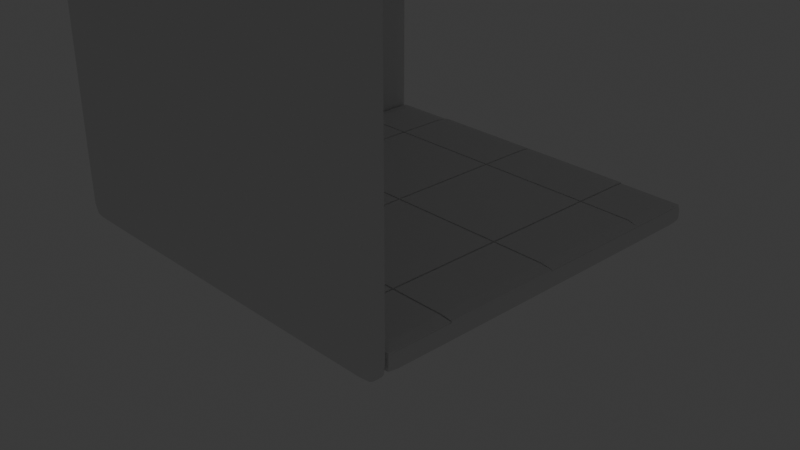 # Source: Isometric_Bedroom.blend  (saved by Blender 4.5.87; exported with 4.5.12 LTS)
import bpy
from mathutils import Matrix  # noqa: F401  (used for matrix-valued properties, if any)

bpy.ops.wm.read_factory_settings(use_empty=True)
scene = bpy.context.scene
scene.name = 'Scene'

# ---- collections
col_collection = bpy.data.collections.new('Collection'); scene.collection.children.link(col_collection)

# ---- world
world_world = bpy.data.worlds.new('World'); scene.world = world_world
world_world.use_nodes = True; world_world.node_tree.nodes.clear()
_N = world_world.node_tree.nodes; _L = world_world.node_tree.links
n0 = _N.new('ShaderNodeOutputWorld'); n0.name = 'World Output'; n0.location = (200, 100)
n1 = _N.new('ShaderNodeBackground'); n1.name = 'Background'; n1.location = (-200, 100)
n1.inputs[0].default_value = (0.05088, 0.05088, 0.05088, 1.0)
_L.new(n1.outputs[0], n0.inputs[0])
n0.is_active_output = True
world_world.color = (0.05088, 0.05088, 0.05088)
world_world.sun_shadow_jitter_overblur = 0.0

# ---- cameras
cam_camera = bpy.data.cameras.new('Camera')
cam_camera.clip_end = 100.0
cam_camera.ortho_scale = 7.314

# ---- lights
light_light = bpy.data.lights.new('Light', 'POINT')
light_light.energy = 1000.0
light_light.shadow_soft_size = 0.1

# ---- meshes
me_cube_001 = bpy.data.meshes.new('Cube.001')
me_cube_001.from_pydata([(-1.253, -0.4938, -2.0), (-0.4938, -1.253, -2.0), (-0.5862, -1.336, -1.283), (-1.336, -0.5862, -1.283), (-1.23, -1.23, -2.0), (-1.302, -1.302, -1.983), (-0.5678, -1.32, -1.983), (-1.32, -1.32, -1.283), (-1.32, -0.5678, -1.983), (-0.5862, -1.336, 1.283), (-0.4938, -1.253, 2.0), (-1.253, -0.4938, 2.0), (-1.336, -0.5862, 1.283), (-0.5678, -1.32, 1.983), (-1.302, -1.302, 1.983), (-1.23, -1.23, 2.0), (-1.32, -0.5678, 1.983), (-1.32, -1.32, 1.283), (-1.253, 2.133, -2.0), (-1.336, 2.114, -1.283), (-1.253, 2.864, -1.283), (-1.32, 2.118, -1.983), (-1.311, 2.839, -1.975), (-1.32, 2.847, -1.283), (-1.253, 2.847, -1.983), (-1.253, 2.133, 2.0), (-1.253, 2.864, 1.283), (-1.336, 2.114, 1.283), (-1.253, 2.847, 1.983), (-1.311, 2.839, 1.975), (-1.32, 2.847, 1.283), (-1.32, 2.118, 1.983), (2.864, -1.253, -1.283), (2.114, -1.336, -1.283), (2.133, -1.253, -2.0), (2.847, -1.32, -1.283), (2.839, -1.311, -1.975), (2.118, -1.32, -1.983), (2.847, -1.253, -1.983), (2.864, -1.253, 1.283), (2.133, -1.253, 2.0), (2.114, -1.336, 1.283), (2.847, -1.253, 1.983), (2.839, -1.311, 1.975), (2.118, -1.32, 1.983), (2.847, -1.32, 1.283), (-1.22, -0.466, -2.0), (-1.136, -0.4196, -1.283), (-0.4196, -1.136, -1.283), (-0.466, -1.22, -2.0), (-1.153, -0.4289, -1.983), (-1.135, -1.135, -1.983), (-1.12, -1.12, -1.283), (-0.4289, -1.153, -1.983), (-1.197, -1.197, -2.0), (-0.4196, -1.136, 1.283), (-1.136, -0.4196, 1.283), (-1.22, -0.466, 2.0), (-0.466, -1.22, 2.0), (-1.12, -1.12, 1.283), (-1.135, -1.135, 1.983), (-1.153, -0.4289, 1.983), (-1.197, -1.197, 2.0), (-0.4289, -1.153, 1.983), (-1.22, 2.139, -2.0), (-1.22, 2.864, -1.283), (-1.136, 2.147, -1.283), (-1.22, 2.847, -1.983), (-1.161, 2.839, -1.975), (-1.153, 2.847, -1.283), (-1.153, 2.145, -1.983), (-1.22, 2.139, 2.0), (-1.136, 2.147, 1.283), (-1.22, 2.864, 1.283), (-1.153, 2.145, 1.983), (-1.161, 2.839, 1.975), (-1.153, 2.847, 1.283), (-1.22, 2.847, 1.983), (2.864, -1.22, -1.283), (2.139, -1.22, -2.0), (2.147, -1.136, -1.283), (2.847, -1.22, -1.983), (2.839, -1.161, -1.975), (2.145, -1.153, -1.983), (2.847, -1.153, -1.283), (2.864, -1.22, 1.283), (2.147, -1.136, 1.283), (2.139, -1.22, 2.0), (2.847, -1.153, 1.283), (2.839, -1.161, 1.975), (2.145, -1.153, 1.983), (2.847, -1.22, 1.983), (-1.286, -0.5308, -1.998), (-1.25, -1.105, -2.0), (-1.266, -1.266, -1.998), (-1.317, -1.183, -1.983), (-1.105, -1.25, -2.0), (-0.5308, -1.286, -1.998), (-1.183, -1.317, -1.983), (-0.5839, -1.334, -1.871), (-1.203, -1.334, -1.283), (-1.317, -1.317, -1.871), (-1.334, -1.203, -1.283), (-1.334, -0.5839, -1.871), (-1.203, -1.334, 1.283), (-0.5839, -1.334, 1.871), (-1.183, -1.317, 1.983), (-1.317, -1.317, 1.871), (-0.5308, -1.286, 1.998), (-1.105, -1.25, 2.0), (-1.266, -1.266, 1.998), (-1.25, -1.105, 2.0), (-1.286, -0.5308, 1.998), (-1.317, -1.183, 1.983), (-1.334, -0.5839, 1.871), (-1.334, -1.203, 1.283), (-1.253, 2.733, -1.998), (-1.286, 2.126, -1.998), (-1.318, 2.73, -1.982), (-1.285, 2.846, -1.982), (-1.334, 2.114, -1.871), (-1.334, 2.73, -1.283), (-1.318, 2.846, -1.87), (-1.286, 2.862, -1.283), (-1.253, 2.862, -1.871), (-1.286, 2.126, 1.998), (-1.253, 2.733, 1.998), (-1.285, 2.846, 1.982), (-1.318, 2.73, 1.982), (-1.253, 2.862, 1.871), (-1.286, 2.862, 1.283), (-1.318, 2.846, 1.87), (-1.334, 2.73, 1.283), (-1.334, 2.114, 1.871), (2.862, -1.253, -1.871), (2.862, -1.286, -1.283), (2.846, -1.318, -1.87), (2.846, -1.285, -1.982), (2.73, -1.334, -1.283), (2.114, -1.334, -1.871), (2.73, -1.318, -1.982), (2.126, -1.286, -1.998), (2.733, -1.253, -1.998), (2.862, -1.286, 1.283), (2.862, -1.253, 1.871), (2.846, -1.285, 1.982), (2.846, -1.318, 1.87), (2.733, -1.253, 1.998), (2.126, -1.286, 1.998), (2.73, -1.318, 1.982), (2.114, -1.334, 1.871), (2.73, -1.334, 1.283), (-1.217, -1.072, -2.0), (-1.186, -0.4474, -1.998), (-1.151, -1.02, -1.983), (-1.166, -1.166, -1.998), (-1.138, -0.4207, -1.871), (-1.134, -1.007, -1.283), (-1.122, -1.122, -1.871), (-1.007, -1.134, -1.283), (-0.4207, -1.138, -1.871), (-1.02, -1.151, -1.983), (-0.4474, -1.186, -1.998), (-1.072, -1.217, -2.0), (-0.4207, -1.138, 1.871), (-1.007, -1.134, 1.283), (-1.122, -1.122, 1.871), (-1.02, -1.151, 1.983), (-1.134, -1.007, 1.283), (-1.138, -0.4207, 1.871), (-1.151, -1.02, 1.983), (-1.186, -0.4474, 1.998), (-1.217, -1.072, 2.0), (-1.166, -1.166, 1.998), (-1.072, -1.217, 2.0), (-0.4474, -1.186, 1.998), (-1.186, 2.142, -1.998), (-1.22, 2.734, -1.998), (-1.187, 2.846, -1.982), (-1.154, 2.733, -1.982), (-1.22, 2.862, -1.871), (-1.186, 2.862, -1.283), (-1.154, 2.846, -1.87), (-1.138, 2.735, -1.283), (-1.138, 2.147, -1.871), (-1.22, 2.734, 1.998), (-1.186, 2.142, 1.998), (-1.154, 2.733, 1.982), (-1.187, 2.846, 1.982), (-1.138, 2.147, 1.871), (-1.138, 2.735, 1.283), (-1.154, 2.846, 1.87), (-1.186, 2.862, 1.283), (-1.22, 2.862, 1.871), (2.862, -1.186, -1.283), (2.862, -1.22, -1.871), (2.846, -1.187, -1.982), (2.846, -1.154, -1.87), (2.734, -1.22, -1.998), (2.142, -1.186, -1.998), (2.733, -1.154, -1.982), (2.147, -1.138, -1.871), (2.735, -1.138, -1.283), (2.862, -1.22, 1.871), (2.862, -1.186, 1.283), (2.846, -1.154, 1.87), (2.846, -1.187, 1.982), (2.735, -1.138, 1.283), (2.147, -1.138, 1.871), (2.733, -1.154, 1.982), (2.142, -1.186, 1.998), (2.734, -1.22, 1.998), (-1.253, 0.822, -2.0), (-1.32, 0.7754, -1.983), (-1.336, 0.7638, -1.283), (-0.5862, -1.336, 2.384e-07), (-1.32, -1.32, 2.384e-07), (-1.336, -0.5862, 2.384e-07), (-1.253, 0.822, 2.0), (-1.32, 0.7754, 1.983), (-1.336, 0.7638, 1.283), (-1.253, 2.864, 2.384e-07), (-1.32, 2.847, 2.384e-07), (-1.336, 2.114, 4.768e-07), (2.114, -1.336, 2.384e-07), (2.847, -1.32, 2.384e-07), (2.864, -1.253, 2.384e-07), (0.822, -1.253, -2.0), (0.7754, -1.32, -1.983), (0.7638, -1.336, -1.283), (0.822, -1.253, 2.0), (0.7754, -1.32, 1.983), (0.7638, -1.336, 1.283), (-1.136, 0.8638, -1.283), (-1.153, 0.8587, -1.983), (-1.22, 0.8386, -2.0), (-1.136, -0.4196, 2.384e-07), (-1.12, -1.12, 2.384e-07), (-0.4196, -1.136, 2.384e-07), (-1.136, 0.8638, 1.283), (-1.153, 0.8587, 1.983), (-1.22, 0.8386, 2.0), (-1.136, 2.147, 4.768e-07), (-1.153, 2.847, 2.384e-07), (-1.22, 2.864, 2.384e-07), (2.864, -1.22, 2.384e-07), (2.847, -1.153, 2.384e-07), (2.147, -1.136, 4.768e-07), (0.8638, -1.136, -1.283), (0.8587, -1.153, -1.983), (0.8386, -1.22, -2.0), (0.8638, -1.136, 1.283), (0.8587, -1.153, 1.983), (0.8386, -1.22, 2.0), (-1.236, -0.4764, -2.0), (-1.213, -1.213, -2.0), (-0.4764, -1.236, -2.0), (-0.4764, -1.236, 2.0), (-1.213, -1.213, 2.0), (-1.236, -0.4764, 2.0), (-1.236, 2.864, -1.283), (-1.236, 2.847, -1.983), (-1.236, 2.137, -2.0), (-1.236, 2.137, 2.0), (-1.236, 2.847, 1.983), (-1.236, 2.864, 1.283), (2.137, -1.236, -2.0), (2.847, -1.236, -1.983), (2.864, -1.236, -1.283), (2.864, -1.236, 1.283), (2.847, -1.236, 1.983), (2.137, -1.236, 2.0), (-1.284, -1.144, -1.998), (-1.144, -1.284, -1.998), (-1.2, -1.332, -1.871), (-1.332, -1.2, -1.871), (-1.2, -1.332, 1.871), (-1.144, -1.284, 1.998), (-1.284, -1.144, 1.998), (-1.332, -1.2, 1.871), (-1.286, 2.732, -1.996), (-1.332, 2.73, -1.871), (-1.286, 2.86, -1.871), (-1.286, 2.732, 1.996), (-1.286, 2.86, 1.871), (-1.332, 2.73, 1.871), (2.86, -1.286, -1.871), (2.73, -1.332, -1.871), (2.732, -1.286, -1.996), (2.86, -1.286, 1.871), (2.732, -1.286, 1.996), (2.73, -1.332, 1.871), (-1.184, -1.046, -1.998), (-1.136, -1.009, -1.871), (-1.009, -1.136, -1.871), (-1.046, -1.184, -1.998), (-1.009, -1.136, 1.871), (-1.136, -1.009, 1.871), (-1.184, -1.046, 1.998), (-1.046, -1.184, 1.998), (-1.187, 2.734, -1.996), (-1.187, 2.86, -1.871), (-1.14, 2.734, -1.871), (-1.187, 2.734, 1.996), (-1.14, 2.734, 1.871), (-1.187, 2.86, 1.871), (2.86, -1.187, -1.871), (2.734, -1.187, -1.996), (2.734, -1.14, -1.871), (2.86, -1.187, 1.871), (2.734, -1.14, 1.871), (2.734, -1.187, 1.996), (-1.286, 0.7987, -1.998), (-1.334, 0.7652, -1.871), (-1.203, -1.334, 2.384e-07), (-1.334, -1.203, 0.0), (-1.286, 0.7987, 1.998), (-1.334, 0.7652, 1.871), (-1.286, 2.862, 2.384e-07), (-1.334, 2.73, 2.384e-07), (2.73, -1.334, 4.768e-07), (2.862, -1.286, 2.384e-07), (0.7987, -1.286, -1.998), (0.7652, -1.334, -1.871), (0.7987, -1.286, 1.998), (0.7652, -1.334, 1.871), (-1.138, 0.8631, -1.871), (-1.186, 0.8487, -1.998), (-1.134, -1.007, 2.384e-07), (-1.007, -1.134, 2.384e-07), (-1.138, 0.8631, 1.871), (-1.186, 0.8487, 1.998), (-1.138, 2.735, 2.384e-07), (-1.186, 2.862, 2.384e-07), (2.862, -1.186, 2.384e-07), (2.735, -1.138, 2.384e-07), (0.8631, -1.138, -1.871), (0.8487, -1.186, -1.998), (0.8631, -1.138, 1.871), (0.8487, -1.186, 1.998), (-1.233, -1.086, -2.0), (-1.086, -1.233, -2.0), (-1.086, -1.233, 2.0), (-1.233, -1.086, 2.0), (-1.236, 2.862, -1.871), (-1.236, 2.733, -1.998), (-1.236, 2.733, 1.998), (-1.236, 2.862, 1.871), (2.733, -1.236, -1.998), (2.862, -1.236, -1.871), (2.862, -1.236, 1.871), (2.733, -1.236, 1.998), (-1.236, 0.8328, -2.0), (-1.336, 0.7638, 2.384e-07), (0.7638, -1.336, 2.384e-07), (0.8328, -1.236, -2.0), (0.8328, -1.236, 2.0), (-1.236, 0.8328, 2.0), (-1.236, 2.864, 2.384e-07), (2.864, -1.236, 2.384e-07), (-1.136, 0.8638, 2.384e-07), (0.8638, -1.136, 2.384e-07)], [], [(0, 93, 272, 92), (93, 4, 94, 272), (272, 94, 5, 95), (92, 272, 95, 8), (1, 97, 273, 96), (97, 6, 98, 273), (273, 98, 5, 94), (96, 273, 94, 4), (2, 100, 274, 99), (100, 7, 101, 274), (274, 101, 5, 98), (99, 274, 98, 6), (3, 103, 275, 102), (103, 8, 95, 275), (275, 95, 5, 101), (102, 275, 101, 7), (9, 105, 276, 104), (105, 13, 106, 276), (276, 106, 14, 107), (104, 276, 107, 17), (10, 109, 277, 108), (109, 15, 110, 277), (277, 110, 14, 106), (108, 277, 106, 13), (11, 112, 278, 111), (112, 16, 113, 278), (278, 113, 14, 110), (111, 278, 110, 15), (12, 115, 279, 114), (115, 17, 107, 279), (279, 107, 14, 113), (114, 279, 113, 16), (18, 117, 280, 116), (117, 21, 118, 280), (280, 118, 22, 119), (116, 280, 119, 24), (19, 121, 281, 120), (121, 23, 122, 281), (281, 122, 22, 118), (120, 281, 118, 21), (20, 124, 282, 123), (124, 24, 119, 282), (282, 119, 22, 122), (123, 282, 122, 23), (25, 126, 283, 125), (126, 28, 127, 283), (283, 127, 29, 128), (125, 283, 128, 31), (26, 130, 284, 129), (130, 30, 131, 284), (284, 131, 29, 127), (129, 284, 127, 28), (27, 133, 285, 132), (133, 31, 128, 285), (285, 128, 29, 131), (132, 285, 131, 30), (32, 135, 286, 134), (135, 35, 136, 286), (286, 136, 36, 137), (134, 286, 137, 38), (33, 139, 287, 138), (139, 37, 140, 287), (287, 140, 36, 136), (138, 287, 136, 35), (34, 142, 288, 141), (142, 38, 137, 288), (288, 137, 36, 140), (141, 288, 140, 37), (39, 144, 289, 143), (144, 42, 145, 289), (289, 145, 43, 146), (143, 289, 146, 45), (40, 148, 290, 147), (148, 44, 149, 290), (290, 149, 43, 145), (147, 290, 145, 42), (41, 151, 291, 150), (151, 45, 146, 291), (291, 146, 43, 149), (150, 291, 149, 44), (46, 153, 292, 152), (153, 50, 154, 292), (292, 154, 51, 155), (152, 292, 155, 54), (47, 157, 293, 156), (157, 52, 158, 293), (293, 158, 51, 154), (156, 293, 154, 50), (48, 160, 294, 159), (160, 53, 161, 294), (294, 161, 51, 158), (159, 294, 158, 52), (49, 163, 295, 162), (163, 54, 155, 295), (295, 155, 51, 161), (162, 295, 161, 53), (55, 165, 296, 164), (165, 59, 166, 296), (296, 166, 60, 167), (164, 296, 167, 63), (56, 169, 297, 168), (169, 61, 170, 297), (297, 170, 60, 166), (168, 297, 166, 59), (57, 172, 298, 171), (172, 62, 173, 298), (298, 173, 60, 170), (171, 298, 170, 61), (58, 175, 299, 174), (175, 63, 167, 299), (299, 167, 60, 173), (174, 299, 173, 62), (64, 177, 300, 176), (177, 67, 178, 300), (300, 178, 68, 179), (176, 300, 179, 70), (65, 181, 301, 180), (181, 69, 182, 301), (301, 182, 68, 178), (180, 301, 178, 67), (66, 184, 302, 183), (184, 70, 179, 302), (302, 179, 68, 182), (183, 302, 182, 69), (71, 186, 303, 185), (186, 74, 187, 303), (303, 187, 75, 188), (185, 303, 188, 77), (72, 190, 304, 189), (190, 76, 191, 304), (304, 191, 75, 187), (189, 304, 187, 74), (73, 193, 305, 192), (193, 77, 188, 305), (305, 188, 75, 191), (192, 305, 191, 76), (78, 195, 306, 194), (195, 81, 196, 306), (306, 196, 82, 197), (194, 306, 197, 84), (79, 199, 307, 198), (199, 83, 200, 307), (307, 200, 82, 196), (198, 307, 196, 81), (80, 202, 308, 201), (202, 84, 197, 308), (308, 197, 82, 200), (201, 308, 200, 83), (85, 204, 309, 203), (204, 88, 205, 309), (309, 205, 89, 206), (203, 309, 206, 91), (86, 208, 310, 207), (208, 90, 209, 310), (310, 209, 89, 205), (207, 310, 205, 88), (87, 211, 311, 210), (211, 91, 206, 311), (311, 206, 89, 209), (210, 311, 209, 90), (18, 212, 312, 117), (212, 0, 92, 312), (312, 92, 8, 213), (117, 312, 213, 21), (21, 213, 313, 120), (213, 8, 103, 313), (313, 103, 3, 214), (120, 313, 214, 19), (2, 215, 314, 100), (215, 9, 104, 314), (314, 104, 17, 216), (100, 314, 216, 7), (7, 216, 315, 102), (216, 17, 115, 315), (315, 115, 12, 217), (102, 315, 217, 3), (11, 218, 316, 112), (218, 25, 125, 316), (316, 125, 31, 219), (112, 316, 219, 16), (16, 219, 317, 114), (219, 31, 133, 317), (317, 133, 27, 220), (114, 317, 220, 12), (26, 221, 318, 130), (221, 20, 123, 318), (318, 123, 23, 222), (130, 318, 222, 30), (30, 222, 319, 132), (222, 23, 121, 319), (319, 121, 19, 223), (132, 319, 223, 27), (41, 224, 320, 151), (224, 33, 138, 320), (320, 138, 35, 225), (151, 320, 225, 45), (45, 225, 321, 143), (225, 35, 135, 321), (321, 135, 32, 226), (143, 321, 226, 39), (1, 227, 322, 97), (227, 34, 141, 322), (322, 141, 37, 228), (97, 322, 228, 6), (6, 228, 323, 99), (228, 37, 139, 323), (323, 139, 33, 229), (99, 323, 229, 2), (40, 230, 324, 148), (230, 10, 108, 324), (324, 108, 13, 231), (148, 324, 231, 44), (44, 231, 325, 150), (231, 13, 105, 325), (325, 105, 9, 232), (150, 325, 232, 41), (66, 233, 326, 184), (233, 47, 156, 326), (326, 156, 50, 234), (184, 326, 234, 70), (70, 234, 327, 176), (234, 50, 153, 327), (327, 153, 46, 235), (176, 327, 235, 64), (47, 236, 328, 157), (236, 56, 168, 328), (328, 168, 59, 237), (157, 328, 237, 52), (52, 237, 329, 159), (237, 59, 165, 329), (329, 165, 55, 238), (159, 329, 238, 48), (56, 239, 330, 169), (239, 72, 189, 330), (330, 189, 74, 240), (169, 330, 240, 61), (61, 240, 331, 171), (240, 74, 186, 331), (331, 186, 71, 241), (171, 331, 241, 57), (72, 242, 332, 190), (242, 66, 183, 332), (332, 183, 69, 243), (190, 332, 243, 76), (76, 243, 333, 192), (243, 69, 181, 333), (333, 181, 65, 244), (192, 333, 244, 73), (85, 245, 334, 204), (245, 78, 194, 334), (334, 194, 84, 246), (204, 334, 246, 88), (88, 246, 335, 207), (246, 84, 202, 335), (335, 202, 80, 247), (207, 335, 247, 86), (48, 248, 336, 160), (248, 80, 201, 336), (336, 201, 83, 249), (160, 336, 249, 53), (53, 249, 337, 162), (249, 83, 199, 337), (337, 199, 79, 250), (162, 337, 250, 49), (86, 251, 338, 208), (251, 55, 164, 338), (338, 164, 63, 252), (208, 338, 252, 90), (90, 252, 339, 210), (252, 63, 175, 339), (339, 175, 58, 253), (210, 339, 253, 87), (0, 254, 340, 93), (254, 46, 152, 340), (340, 152, 54, 255), (93, 340, 255, 4), (4, 255, 341, 96), (255, 54, 163, 341), (341, 163, 49, 256), (96, 341, 256, 1), (10, 257, 342, 109), (257, 58, 174, 342), (342, 174, 62, 258), (109, 342, 258, 15), (15, 258, 343, 111), (258, 62, 172, 343), (343, 172, 57, 259), (111, 343, 259, 11), (20, 260, 344, 124), (260, 65, 180, 344), (344, 180, 67, 261), (124, 344, 261, 24), (24, 261, 345, 116), (261, 67, 177, 345), (345, 177, 64, 262), (116, 345, 262, 18), (25, 263, 346, 126), (263, 71, 185, 346), (346, 185, 77, 264), (126, 346, 264, 28), (28, 264, 347, 129), (264, 77, 193, 347), (347, 193, 73, 265), (129, 347, 265, 26), (34, 266, 348, 142), (266, 79, 198, 348), (348, 198, 81, 267), (142, 348, 267, 38), (38, 267, 349, 134), (267, 81, 195, 349), (349, 195, 78, 268), (134, 349, 268, 32), (39, 269, 350, 144), (269, 85, 203, 350), (350, 203, 91, 270), (144, 350, 270, 42), (42, 270, 351, 147), (270, 91, 211, 351), (351, 211, 87, 271), (147, 351, 271, 40), (0, 212, 352, 254), (212, 18, 262, 352), (352, 262, 64, 235), (254, 352, 235, 46), (3, 217, 353, 214), (217, 12, 220, 353), (353, 220, 27, 223), (214, 353, 223, 19), (33, 224, 354, 229), (224, 41, 232, 354), (354, 232, 9, 215), (229, 354, 215, 2), (34, 227, 355, 266), (227, 1, 256, 355), (355, 256, 49, 250), (266, 355, 250, 79), (10, 230, 356, 257), (230, 40, 271, 356), (356, 271, 87, 253), (257, 356, 253, 58), (25, 218, 357, 263), (218, 11, 259, 357), (357, 259, 57, 241), (263, 357, 241, 71), (20, 221, 358, 260), (221, 26, 265, 358), (358, 265, 73, 244), (260, 358, 244, 65), (39, 226, 359, 269), (226, 32, 268, 359), (359, 268, 78, 245), (269, 359, 245, 85), (47, 233, 360, 236), (233, 66, 242, 360), (360, 242, 72, 239), (236, 360, 239, 56), (80, 248, 361, 247), (248, 48, 238, 361), (361, 238, 55, 251), (247, 361, 251, 86)])
_uv = me_cube_001.uv_layers.new(name='UVMap')
_uv.uv.foreach_set('vector', [0.375, 0.04605, 0.375, 0.008788, 0.375, 0.007568, 0.375, 0.04223, 0.375, 0.008788, 0.375, 0.0, 0.375, 0.0, 0.375, 0.007568, 0.375, 0.007568, 0.375, 0.0, 0.375, 0.0, 0.375, 0.002976, 0.375, 0.04223, 0.375, 0.007568, 0.375, 0.002976, 0.375, 0.005952, 0.375, 0.9915, 0.375, 0.9928, 0.375, 0.9964, 0.375, 0.9951, 0.375, 0.9928, 0.375, 0.994, 0.375, 0.997, 0.375, 0.9964, 0.375, 0.9964, 0.375, 0.997, 0.375, 1.0, 0.375, 1.0, 0.375, 0.9951, 0.375, 0.9964, 0.375, 1.0, 0.375, 1.0, 0.4198, 0.9554, 0.4166, 0.9922, 0.3821, 0.993, 0.383, 0.9586, 0.4166, 0.9922, 0.3813, 1.0, 0.3781, 1.0, 0.3821, 0.993, 0.3821, 0.993, 0.3781, 1.0, 0.375, 1.0, 0.375, 0.997, 0.383, 0.9586, 0.3821, 0.993, 0.375, 0.997, 0.375, 0.994, 0.4198, 0.04464, 0.3829, 0.04142, 0.3821, 0.007006, 0.4166, 0.007812, 0.3829, 0.04142, 0.375, 0.005952, 0.375, 0.002976, 0.3821, 0.007006, 0.3821, 0.007006, 0.375, 0.002976, 0.375, 0.0, 0.3781, 0.0, 0.4166, 0.007812, 0.3821, 0.007006, 0.3781, 0.0, 0.3813, 0.0, 0.5802, 0.9554, 0.6171, 0.9586, 0.6179, 0.993, 0.5834, 0.9922, 0.6171, 0.9586, 0.625, 0.994, 0.625, 0.997, 0.6179, 0.993, 0.6179, 0.993, 0.625, 0.997, 0.625, 1.0, 0.6219, 1.0, 0.5834, 0.9922, 0.6179, 0.993, 0.6219, 1.0, 0.6188, 1.0, 0.625, 0.9915, 0.625, 0.9957, 0.625, 0.9932, 0.625, 0.9609, 0.625, 0.9957, 0.625, 1.0, 0.625, 1.0, 0.625, 0.9932, 0.625, 0.9932, 0.625, 1.0, 0.625, 1.0, 0.625, 0.997, 0.625, 0.9609, 0.625, 0.9932, 0.625, 0.997, 0.625, 0.994, 0.625, 0.008514, 0.6249, 0.04237, 0.6249, 0.007635, 0.625, 0.004257, 0.6249, 0.04237, 0.624, 0.04492, 0.624, 0.008008, 0.6249, 0.007635, 0.6249, 0.007635, 0.624, 0.008008, 0.625, 0.0, 0.625, 0.0, 0.625, 0.004257, 0.6249, 0.007635, 0.625, 0.0, 0.625, 0.0, 0.5802, 0.04464, 0.5834, 0.007812, 0.6178, 0.007837, 0.6169, 0.04468, 0.5834, 0.007812, 0.6187, 0.0, 0.6219, 0.0, 0.6178, 0.007837, 0.6178, 0.007837, 0.6219, 0.0, 0.625, 0.0, 0.624, 0.008008, 0.6169, 0.04468, 0.6178, 0.007837, 0.624, 0.008008, 0.624, 0.04492, 0.375, 0.2439, 0.375, 0.2119, 0.3751, 0.2437, 0.375, 0.2469, 0.375, 0.2119, 0.375, 0.244, 0.375, 0.247, 0.3751, 0.2437, 0.3751, 0.2437, 0.375, 0.247, 0.375, 0.25, 0.3759, 0.2492, 0.375, 0.2469, 0.3751, 0.2437, 0.3759, 0.2492, 0.375, 0.25, 0.4198, 0.2054, 0.4166, 0.2422, 0.3821, 0.243, 0.3829, 0.2086, 0.4166, 0.2422, 0.3813, 0.25, 0.3781, 0.25, 0.3821, 0.243, 0.3821, 0.243, 0.3781, 0.25, 0.375, 0.25, 0.375, 0.247, 0.3829, 0.2086, 0.3821, 0.243, 0.375, 0.247, 0.375, 0.244, 0.3812, 0.25, 0.3781, 0.25, 0.3814, 0.2499, 0.4134, 0.25, 0.3781, 0.25, 0.375, 0.25, 0.3759, 0.2492, 0.3814, 0.2499, 0.3814, 0.2499, 0.3759, 0.2492, 0.375, 0.25, 0.3781, 0.25, 0.4134, 0.25, 0.3814, 0.2499, 0.3781, 0.25, 0.3813, 0.25, 0.625, 0.2439, 0.625, 0.2469, 0.6248, 0.2429, 0.6249, 0.2087, 0.625, 0.2469, 0.625, 0.25, 0.624, 0.249, 0.6248, 0.2429, 0.6248, 0.2429, 0.624, 0.249, 0.6234, 0.2485, 0.6239, 0.242, 0.6249, 0.2087, 0.6248, 0.2429, 0.6239, 0.242, 0.624, 0.2054, 0.6188, 0.25, 0.6188, 0.25, 0.6217, 0.2498, 0.6211, 0.25, 0.6188, 0.25, 0.6187, 0.25, 0.6209, 0.249, 0.6217, 0.2498, 0.6217, 0.2498, 0.6209, 0.249, 0.6234, 0.2485, 0.624, 0.249, 0.6211, 0.25, 0.6217, 0.2498, 0.624, 0.249, 0.625, 0.25, 0.5802, 0.2054, 0.6169, 0.2054, 0.6177, 0.2421, 0.5834, 0.2422, 0.6169, 0.2054, 0.624, 0.2054, 0.6239, 0.242, 0.6177, 0.2421, 0.6177, 0.2421, 0.6239, 0.242, 0.6234, 0.2485, 0.6209, 0.249, 0.5834, 0.2422, 0.6177, 0.2421, 0.6209, 0.249, 0.6187, 0.25, 0.3812, 0.75, 0.4166, 0.7501, 0.3823, 0.7502, 0.3781, 0.75, 0.4166, 0.7501, 0.4198, 0.751, 0.3831, 0.7511, 0.3823, 0.7502, 0.3823, 0.7502, 0.3831, 0.7511, 0.3766, 0.7515, 0.376, 0.751, 0.3781, 0.75, 0.3823, 0.7502, 0.376, 0.751, 0.375, 0.75, 0.4198, 0.7946, 0.3831, 0.7946, 0.3831, 0.758, 0.4198, 0.7579, 0.3831, 0.7946, 0.376, 0.7946, 0.3761, 0.758, 0.3831, 0.758, 0.3831, 0.758, 0.3761, 0.758, 0.3766, 0.7515, 0.3831, 0.7511, 0.4198, 0.7579, 0.3831, 0.758, 0.3831, 0.7511, 0.4198, 0.751, 0.375, 0.7561, 0.375, 0.7531, 0.3752, 0.7571, 0.3751, 0.7913, 0.375, 0.7531, 0.375, 0.75, 0.376, 0.751, 0.3752, 0.7571, 0.3752, 0.7571, 0.376, 0.751, 0.3766, 0.7515, 0.3761, 0.758, 0.3751, 0.7913, 0.3752, 0.7571, 0.3761, 0.758, 0.376, 0.7946, 0.5802, 0.75, 0.6171, 0.75, 0.6171, 0.7501, 0.5802, 0.7501, 0.6171, 0.75, 0.625, 0.75, 0.625, 0.75, 0.6171, 0.7501, 0.6171, 0.7501, 0.625, 0.75, 0.625, 0.75, 0.6171, 0.7509, 0.5802, 0.7501, 0.6171, 0.7501, 0.6171, 0.7509, 0.5802, 0.751, 0.625, 0.7944, 0.625, 0.7913, 0.625, 0.757, 0.625, 0.7578, 0.625, 0.7913, 0.625, 0.756, 0.625, 0.753, 0.625, 0.757, 0.625, 0.757, 0.625, 0.753, 0.625, 0.75, 0.625, 0.75, 0.625, 0.7578, 0.625, 0.757, 0.625, 0.75, 0.625, 0.75, 0.5802, 0.7946, 0.5802, 0.7579, 0.6171, 0.7571, 0.6171, 0.7914, 0.5802, 0.7579, 0.5802, 0.751, 0.6171, 0.7509, 0.6171, 0.7571, 0.6171, 0.7571, 0.6171, 0.7509, 0.625, 0.75, 0.625, 0.753, 0.6171, 0.7914, 0.6171, 0.7571, 0.625, 0.753, 0.625, 0.756, 0.375, 0.008514, 0.375, 0.007382, 0.375, 0.003691, 0.375, 0.004257, 0.375, 0.007382, 0.375, 0.00625, 0.375, 0.003125, 0.375, 0.003691, 0.375, 0.003691, 0.375, 0.003125, 0.375, 0.0, 0.375, 0.0, 0.375, 0.004257, 0.375, 0.003691, 0.375, 0.0, 0.375, 0.0, 0.4198, 0.04479, 0.4166, 0.007943, 0.3821, 0.00714, 0.383, 0.04158, 0.4166, 0.007943, 0.3813, 0.0, 0.3781, 0.0, 0.3821, 0.00714, 0.3821, 0.00714, 0.3781, 0.0, 0.375, 0.0, 0.375, 0.003125, 0.383, 0.04158, 0.3821, 0.00714, 0.375, 0.003125, 0.375, 0.00625, 0.4198, 0.9552, 0.3829, 0.9584, 0.3821, 0.9929, 0.4166, 0.9921, 0.3829, 0.9584, 0.375, 0.9937, 0.375, 0.9969, 0.3821, 0.9929, 0.3821, 0.9929, 0.375, 0.9969, 0.375, 1.0, 0.3781, 1.0, 0.4166, 0.9921, 0.3821, 0.9929, 0.3781, 1.0, 0.3813, 1.0, 0.375, 0.9915, 0.375, 0.9957, 0.375, 0.9931, 0.375, 0.9608, 0.375, 0.9957, 0.375, 1.0, 0.375, 1.0, 0.375, 0.9931, 0.375, 0.9931, 0.375, 1.0, 0.375, 1.0, 0.375, 0.9969, 0.375, 0.9608, 0.375, 0.9931, 0.375, 0.9969, 0.375, 0.9937, 0.5802, 0.9552, 0.5834, 0.9921, 0.6179, 0.9929, 0.6171, 0.9584, 0.5834, 0.9921, 0.6187, 1.0, 0.6219, 1.0, 0.6179, 0.9929, 0.6179, 0.9929, 0.6219, 1.0, 0.625, 1.0, 0.625, 0.9969, 0.6171, 0.9584, 0.6179, 0.9929, 0.625, 0.9969, 0.625, 0.9938, 0.5802, 0.04479, 0.6169, 0.04482, 0.6178, 0.007964, 0.5834, 0.007943, 0.6169, 0.04482, 0.624, 0.04505, 0.624, 0.008116, 0.6178, 0.007964, 0.6178, 0.007964, 0.624, 0.008116, 0.625, 0.0, 0.6219, 0.0, 0.5834, 0.007943, 0.6178, 0.007964, 0.6219, 0.0, 0.6188, 0.0, 0.625, 0.04607, 0.625, 0.00881, 0.6249, 0.008463, 0.6249, 0.04556, 0.625, 0.00881, 0.625, 0.0, 0.625, 0.0, 0.6249, 0.008463, 0.6249, 0.008463, 0.625, 0.0, 0.625, 0.0, 0.624, 0.008116, 0.6249, 0.04556, 0.6249, 0.008463, 0.624, 0.008116, 0.624, 0.04505, 0.625, 0.9915, 0.625, 0.9608, 0.625, 0.9931, 0.625, 0.9951, 0.625, 0.9608, 0.625, 0.9938, 0.625, 0.9969, 0.625, 0.9931, 0.625, 0.9931, 0.625, 0.9969, 0.625, 1.0, 0.625, 1.0, 0.625, 0.9951, 0.625, 0.9931, 0.625, 1.0, 0.625, 1.0, 0.375, 0.2439, 0.375, 0.2469, 0.375, 0.2469, 0.375, 0.2438, 0.375, 0.2469, 0.375, 0.25, 0.375, 0.25, 0.375, 0.2469, 0.375, 0.2469, 0.375, 0.25, 0.375, 0.25, 0.375, 0.2469, 0.375, 0.2438, 0.375, 0.2469, 0.375, 0.2469, 0.375, 0.2438, 0.3812, 0.25, 0.4166, 0.2499, 0.3821, 0.2499, 0.3781, 0.25, 0.4166, 0.2499, 0.4198, 0.249, 0.3829, 0.249, 0.3821, 0.2499, 0.3821, 0.2499, 0.3829, 0.249, 0.375, 0.25, 0.375, 0.25, 0.3781, 0.25, 0.3821, 0.2499, 0.375, 0.25, 0.375, 0.25, 0.4198, 0.2052, 0.383, 0.2084, 0.3829, 0.2428, 0.4198, 0.2419, 0.383, 0.2084, 0.375, 0.2438, 0.375, 0.2469, 0.3829, 0.2428, 0.3829, 0.2428, 0.375, 0.2469, 0.375, 0.25, 0.3829, 0.249, 0.4198, 0.2419, 0.3829, 0.2428, 0.3829, 0.249, 0.4198, 0.249, 0.625, 0.2439, 0.625, 0.2438, 0.6249, 0.2468, 0.625, 0.2469, 0.625, 0.2438, 0.625, 0.2438, 0.625, 0.2469, 0.6249, 0.2468, 0.6249, 0.2468, 0.625, 0.2469, 0.625, 0.25, 0.6241, 0.2491, 0.625, 0.2469, 0.6249, 0.2468, 0.6241, 0.2491, 0.625, 0.25, 0.5802, 0.2052, 0.5834, 0.242, 0.6179, 0.2429, 0.617, 0.2084, 0.5834, 0.242, 0.6187, 0.25, 0.6219, 0.25, 0.6179, 0.2429, 0.6179, 0.2429, 0.6219, 0.25, 0.625, 0.25, 0.625, 0.2469, 0.617, 0.2084, 0.6179, 0.2429, 0.625, 0.2469, 0.625, 0.2438, 0.6187, 0.25, 0.6211, 0.25, 0.6218, 0.2499, 0.6187, 0.25, 0.6211, 0.25, 0.625, 0.25, 0.6241, 0.2491, 0.6218, 0.2499, 0.6218, 0.2499, 0.6241, 0.2491, 0.625, 0.25, 0.6219, 0.25, 0.6187, 0.25, 0.6218, 0.2499, 0.6219, 0.25, 0.6187, 0.25, 0.3813, 0.75, 0.3781, 0.75, 0.3814, 0.7501, 0.4134, 0.75, 0.3781, 0.75, 0.375, 0.75, 0.3759, 0.7509, 0.3814, 0.7501, 0.3814, 0.7501, 0.3759, 0.7509, 0.375, 0.75, 0.3781, 0.75, 0.4134, 0.75, 0.3814, 0.7501, 0.3781, 0.75, 0.3812, 0.75, 0.375, 0.7561, 0.375, 0.7882, 0.3751, 0.7564, 0.375, 0.7531, 0.375, 0.7882, 0.375, 0.7562, 0.375, 0.7531, 0.3751, 0.7564, 0.3751, 0.7564, 0.375, 0.7531, 0.375, 0.75, 0.3759, 0.7509, 0.375, 0.7531, 0.3751, 0.7564, 0.3759, 0.7509, 0.375, 0.75, 0.4198, 0.7948, 0.4166, 0.7579, 0.3821, 0.7571, 0.3829, 0.7916, 0.4166, 0.7579, 0.3812, 0.75, 0.3781, 0.75, 0.3821, 0.7571, 0.3821, 0.7571, 0.3781, 0.75, 0.375, 0.75, 0.375, 0.7531, 0.3829, 0.7916, 0.3821, 0.7571, 0.375, 0.7531, 0.375, 0.7562, 0.5802, 0.75, 0.5834, 0.75, 0.6178, 0.7501, 0.617, 0.75, 0.5834, 0.75, 0.6187, 0.75, 0.6219, 0.75, 0.6178, 0.7501, 0.6178, 0.7501, 0.6219, 0.75, 0.625, 0.75, 0.6241, 0.7509, 0.617, 0.75, 0.6178, 0.7501, 0.6241, 0.7509, 0.625, 0.75, 0.5802, 0.7948, 0.6171, 0.7916, 0.6179, 0.7571, 0.5834, 0.7579, 0.6171, 0.7916, 0.625, 0.7563, 0.625, 0.7531, 0.6179, 0.7571, 0.6179, 0.7571, 0.625, 0.7531, 0.625, 0.75, 0.6219, 0.75, 0.5834, 0.7579, 0.6179, 0.7571, 0.6219, 0.75, 0.6187, 0.75, 0.625, 0.7561, 0.625, 0.7531, 0.6249, 0.7564, 0.625, 0.7882, 0.625, 0.7531, 0.625, 0.75, 0.6241, 0.7509, 0.6249, 0.7564, 0.6249, 0.7564, 0.6241, 0.7509, 0.625, 0.75, 0.625, 0.7531, 0.625, 0.7882, 0.6249, 0.7564, 0.625, 0.7531, 0.625, 0.7563, 0.375, 0.2439, 0.375, 0.1299, 0.375, 0.1264, 0.375, 0.2119, 0.375, 0.1299, 0.375, 0.04605, 0.375, 0.04223, 0.375, 0.1264, 0.375, 0.1264, 0.375, 0.04223, 0.375, 0.005952, 0.375, 0.125, 0.375, 0.2119, 0.375, 0.1264, 0.375, 0.125, 0.375, 0.244, 0.375, 0.244, 0.375, 0.125, 0.3829, 0.125, 0.3829, 0.2086, 0.375, 0.125, 0.375, 0.005952, 0.3829, 0.04142, 0.3829, 0.125, 0.3829, 0.125, 0.3829, 0.04142, 0.4198, 0.04464, 0.4198, 0.125, 0.3829, 0.2086, 0.3829, 0.125, 0.4198, 0.125, 0.4198, 0.2054, 0.4198, 0.9554, 0.5, 0.9554, 0.5, 0.9922, 0.4166, 0.9922, 0.5, 0.9554, 0.5802, 0.9554, 0.5834, 0.9922, 0.5, 0.9922, 0.5, 0.9922, 0.5834, 0.9922, 0.6188, 1.0, 0.5, 1.0, 0.4166, 0.9922, 0.5, 0.9922, 0.5, 1.0, 0.3813, 1.0, 0.3813, 0.0, 0.5, 0.0, 0.5, 0.007812, 0.4166, 0.007812, 0.5, 0.0, 0.6187, 0.0, 0.5834, 0.007812, 0.5, 0.007812, 0.5, 0.007812, 0.5834, 0.007812, 0.5802, 0.04464, 0.5, 0.04464, 0.4166, 0.007812, 0.5, 0.007812, 0.5, 0.04464, 0.4198, 0.04464, 0.625, 0.008514, 0.625, 0.1262, 0.6249, 0.1256, 0.6249, 0.04237, 0.625, 0.1262, 0.625, 0.2439, 0.6249, 0.2087, 0.6249, 0.1256, 0.6249, 0.1256, 0.6249, 0.2087, 0.624, 0.2054, 0.624, 0.1252, 0.6249, 0.04237, 0.6249, 0.1256, 0.624, 0.1252, 0.624, 0.04492, 0.624, 0.04492, 0.624, 0.1252, 0.6169, 0.125, 0.6169, 0.04468, 0.624, 0.1252, 0.624, 0.2054, 0.6169, 0.2054, 0.6169, 0.125, 0.6169, 0.125, 0.6169, 0.2054, 0.5802, 0.2054, 0.5802, 0.125, 0.6169, 0.04468, 0.6169, 0.125, 0.5802, 0.125, 0.5802, 0.04464, 0.6188, 0.25, 0.5, 0.25, 0.5032, 0.25, 0.6188, 0.25, 0.5, 0.25, 0.3812, 0.25, 0.4134, 0.25, 0.5032, 0.25, 0.5032, 0.25, 0.4134, 0.25, 0.3813, 0.25, 0.5, 0.25, 0.6188, 0.25, 0.5032, 0.25, 0.5, 0.25, 0.6187, 0.25, 0.6187, 0.25, 0.5, 0.25, 0.5, 0.2422, 0.5834, 0.2422, 0.5, 0.25, 0.3813, 0.25, 0.4166, 0.2422, 0.5, 0.2422, 0.5, 0.2422, 0.4166, 0.2422, 0.4198, 0.2054, 0.5, 0.2054, 0.5834, 0.2422, 0.5, 0.2422, 0.5, 0.2054, 0.5802, 0.2054, 0.5802, 0.7946, 0.5, 0.7946, 0.5, 0.7579, 0.5802, 0.7579, 0.5, 0.7946, 0.4198, 0.7946, 0.4198, 0.7579, 0.5, 0.7579, 0.5, 0.7579, 0.4198, 0.7579, 0.4198, 0.751, 0.5, 0.751, 0.5802, 0.7579, 0.5, 0.7579, 0.5, 0.751, 0.5802, 0.751, 0.5802, 0.751, 0.5, 0.751, 0.4992, 0.7501, 0.5802, 0.7501, 0.5, 0.751, 0.4198, 0.751, 0.4166, 0.7501, 0.4992, 0.7501, 0.4992, 0.7501, 0.4166, 0.7501, 0.3812, 0.75, 0.496, 0.75, 0.5802, 0.7501, 0.4992, 0.7501, 0.496, 0.75, 0.5802, 0.75, 0.375, 0.9915, 0.375, 0.8738, 0.3751, 0.8784, 0.375, 0.9928, 0.375, 0.8738, 0.375, 0.7561, 0.3751, 0.7913, 0.3751, 0.8784, 0.3751, 0.8784, 0.3751, 0.7913, 0.376, 0.7946, 0.376, 0.8789, 0.375, 0.9928, 0.3751, 0.8784, 0.376, 0.8789, 0.375, 0.994, 0.375, 0.994, 0.376, 0.8789, 0.3831, 0.8758, 0.383, 0.9586, 0.376, 0.8789, 0.376, 0.7946, 0.3831, 0.7946, 0.3831, 0.8758, 0.3831, 0.8758, 0.3831, 0.7946, 0.4198, 0.7946, 0.4198, 0.875, 0.383, 0.9586, 0.3831, 0.8758, 0.4198, 0.875, 0.4198, 0.9554, 0.625, 0.7944, 0.625, 0.8779, 0.625, 0.8752, 0.625, 0.7913, 0.625, 0.8779, 0.625, 0.9915, 0.625, 0.9609, 0.625, 0.8752, 0.625, 0.8752, 0.625, 0.9609, 0.625, 0.994, 0.625, 0.875, 0.625, 0.7913, 0.625, 0.8752, 0.625, 0.875, 0.625, 0.756, 0.625, 0.756, 0.625, 0.875, 0.6171, 0.875, 0.6171, 0.7914, 0.625, 0.875, 0.625, 0.994, 0.6171, 0.9586, 0.6171, 0.875, 0.6171, 0.875, 0.6171, 0.9586, 0.5802, 0.9554, 0.5802, 0.875, 0.6171, 0.7914, 0.6171, 0.875, 0.5802, 0.875, 0.5802, 0.7946, 0.4198, 0.2052, 0.4198, 0.125, 0.383, 0.125, 0.383, 0.2084, 0.4198, 0.125, 0.4198, 0.04479, 0.383, 0.04158, 0.383, 0.125, 0.383, 0.125, 0.383, 0.04158, 0.375, 0.00625, 0.3759, 0.1252, 0.383, 0.2084, 0.383, 0.125, 0.3759, 0.1252, 0.375, 0.2438, 0.375, 0.2438, 0.3759, 0.1252, 0.3751, 0.1256, 0.375, 0.2438, 0.3759, 0.1252, 0.375, 0.00625, 0.375, 0.007382, 0.3751, 0.1256, 0.3751, 0.1256, 0.375, 0.007382, 0.375, 0.008514, 0.375, 0.1268, 0.375, 0.2438, 0.3751, 0.1256, 0.375, 0.1268, 0.375, 0.2439, 0.4198, 0.04479, 0.5, 0.04479, 0.5, 0.007943, 0.4166, 0.007943, 0.5, 0.04479, 0.5802, 0.04479, 0.5834, 0.007943, 0.5, 0.007943, 0.5, 0.007943, 0.5834, 0.007943, 0.6188, 0.0, 0.5, 0.0, 0.4166, 0.007943, 0.5, 0.007943, 0.5, 0.0, 0.3813, 0.0, 0.3813, 1.0, 0.5, 1.0, 0.5, 0.9921, 0.4166, 0.9921, 0.5, 1.0, 0.6187, 1.0, 0.5834, 0.9921, 0.5, 0.9921, 0.5, 0.9921, 0.5834, 0.9921, 0.5802, 0.9552, 0.5, 0.9552, 0.4166, 0.9921, 0.5, 0.9921, 0.5, 0.9552, 0.4198, 0.9552, 0.5802, 0.04479, 0.5802, 0.125, 0.6169, 0.1258, 0.6169, 0.04482, 0.5802, 0.125, 0.5802, 0.2052, 0.617, 0.2084, 0.6169, 0.1258, 0.6169, 0.1258, 0.617, 0.2084, 0.625, 0.2438, 0.624, 0.1292, 0.6169, 0.04482, 0.6169, 0.1258, 0.624, 0.1292, 0.624, 0.04505, 0.624, 0.04505, 0.624, 0.1292, 0.6249, 0.1304, 0.6249, 0.04556, 0.624, 0.1292, 0.625, 0.2438, 0.625, 0.2438, 0.6249, 0.1304, 0.6249, 0.1304, 0.625, 0.2438, 0.625, 0.2439, 0.625, 0.13, 0.6249, 0.04556, 0.6249, 0.1304, 0.625, 0.13, 0.625, 0.04607, 0.5802, 0.2052, 0.5, 0.2052, 0.5008, 0.2419, 0.5834, 0.242, 0.5, 0.2052, 0.4198, 0.2052, 0.4198, 0.2419, 0.5008, 0.2419, 0.5008, 0.2419, 0.4198, 0.2419, 0.4198, 0.249, 0.504, 0.249, 0.5834, 0.242, 0.5008, 0.2419, 0.504, 0.249, 0.6187, 0.25, 0.6187, 0.25, 0.504, 0.249, 0.504, 0.2499, 0.6187, 0.25, 0.504, 0.249, 0.4198, 0.249, 0.4166, 0.2499, 0.504, 0.2499, 0.504, 0.2499, 0.4166, 0.2499, 0.3812, 0.25, 0.5, 0.25, 0.6187, 0.25, 0.504, 0.2499, 0.5, 0.25, 0.6187, 0.25, 0.5802, 0.75, 0.496, 0.75, 0.4992, 0.75, 0.5834, 0.75, 0.496, 0.75, 0.3813, 0.75, 0.4134, 0.75, 0.4992, 0.75, 0.4992, 0.75, 0.4134, 0.75, 0.3812, 0.75, 0.5, 0.75, 0.5834, 0.75, 0.4992, 0.75, 0.5, 0.75, 0.6187, 0.75, 0.6187, 0.75, 0.5, 0.75, 0.5, 0.7579, 0.5834, 0.7579, 0.5, 0.75, 0.3812, 0.75, 0.4166, 0.7579, 0.5, 0.7579, 0.5, 0.7579, 0.4166, 0.7579, 0.4198, 0.7948, 0.5, 0.7948, 0.5834, 0.7579, 0.5, 0.7579, 0.5, 0.7948, 0.5802, 0.7948, 0.4198, 0.9552, 0.4198, 0.875, 0.3829, 0.875, 0.3829, 0.9584, 0.4198, 0.875, 0.4198, 0.7948, 0.3829, 0.7916, 0.3829, 0.875, 0.3829, 0.875, 0.3829, 0.7916, 0.375, 0.7562, 0.375, 0.875, 0.3829, 0.9584, 0.3829, 0.875, 0.375, 0.875, 0.375, 0.9937, 0.375, 0.9937, 0.375, 0.875, 0.375, 0.8744, 0.375, 0.9608, 0.375, 0.875, 0.375, 0.7562, 0.375, 0.7882, 0.375, 0.8744, 0.375, 0.8744, 0.375, 0.7882, 0.375, 0.7561, 0.375, 0.8738, 0.375, 0.9608, 0.375, 0.8744, 0.375, 0.8738, 0.375, 0.9915, 0.5802, 0.7948, 0.5802, 0.875, 0.6171, 0.875, 0.6171, 0.7916, 0.5802, 0.875, 0.5802, 0.9552, 0.6171, 0.9584, 0.6171, 0.875, 0.6171, 0.875, 0.6171, 0.9584, 0.625, 0.9938, 0.625, 0.875, 0.6171, 0.7916, 0.6171, 0.875, 0.625, 0.875, 0.625, 0.7563, 0.625, 0.7563, 0.625, 0.875, 0.625, 0.8744, 0.625, 0.7882, 0.625, 0.875, 0.625, 0.9938, 0.625, 0.9608, 0.625, 0.8744, 0.625, 0.8744, 0.625, 0.9608, 0.625, 0.9915, 0.625, 0.8738, 0.625, 0.7882, 0.625, 0.8744, 0.625, 0.8738, 0.625, 0.7561, 0.375, 0.04605, 0.375, 0.04314, 0.375, 0.008172, 0.375, 0.008788, 0.375, 0.04314, 0.375, 0.008514, 0.375, 0.004257, 0.375, 0.008172, 0.375, 0.008172, 0.375, 0.004257, 0.375, 0.0, 0.375, 0.0, 0.375, 0.008788, 0.375, 0.008172, 0.375, 0.0, 0.375, 0.0, 0.375, 1.0, 0.375, 1.0, 0.375, 0.9926, 0.375, 0.9951, 0.375, 1.0, 0.375, 1.0, 0.375, 0.9957, 0.375, 0.9926, 0.375, 0.9926, 0.375, 0.9957, 0.375, 0.9915, 0.375, 0.96, 0.375, 0.9951, 0.375, 0.9926, 0.375, 0.96, 0.375, 0.9915, 0.625, 0.9915, 0.625, 0.9915, 0.625, 0.9958, 0.625, 0.9957, 0.625, 0.9915, 0.625, 0.9915, 0.625, 0.9951, 0.625, 0.9958, 0.625, 0.9958, 0.625, 0.9951, 0.625, 1.0, 0.625, 1.0, 0.625, 0.9957, 0.625, 0.9958, 0.625, 1.0, 0.625, 1.0, 0.625, 0.0, 0.625, 0.0, 0.625, 0.008174, 0.625, 0.004257, 0.625, 0.0, 0.625, 0.0, 0.625, 0.00881, 0.625, 0.008174, 0.625, 0.008174, 0.625, 0.00881, 0.625, 0.04607, 0.625, 0.04314, 0.625, 0.004257, 0.625, 0.008174, 0.625, 0.04314, 0.625, 0.008514, 0.3812, 0.25, 0.4134, 0.25, 0.3814, 0.2499, 0.3781, 0.25, 0.4134, 0.25, 0.3812, 0.25, 0.3781, 0.25, 0.3814, 0.2499, 0.3814, 0.2499, 0.3781, 0.25, 0.375, 0.25, 0.3759, 0.2492, 0.3781, 0.25, 0.3814, 0.2499, 0.3759, 0.2492, 0.375, 0.25, 0.375, 0.25, 0.3759, 0.2492, 0.3751, 0.2469, 0.375, 0.2469, 0.3759, 0.2492, 0.375, 0.25, 0.375, 0.2469, 0.3751, 0.2469, 0.3751, 0.2469, 0.375, 0.2469, 0.375, 0.2439, 0.375, 0.2439, 0.375, 0.2469, 0.3751, 0.2469, 0.375, 0.2439, 0.375, 0.2439, 0.625, 0.2439, 0.625, 0.212, 0.625, 0.2438, 0.625, 0.2469, 0.625, 0.212, 0.625, 0.2439, 0.625, 0.2469, 0.625, 0.2438, 0.625, 0.2438, 0.625, 0.2469, 0.625, 0.25, 0.625, 0.25, 0.625, 0.2469, 0.625, 0.2438, 0.625, 0.25, 0.625, 0.25, 0.625, 0.25, 0.625, 0.25, 0.6187, 0.25, 0.6211, 0.25, 0.625, 0.25, 0.625, 0.25, 0.6211, 0.25, 0.6187, 0.25, 0.6187, 0.25, 0.6211, 0.25, 0.6187, 0.25, 0.5866, 0.25, 0.6211, 0.25, 0.6187, 0.25, 0.5866, 0.25, 0.6188, 0.25, 0.375, 0.7561, 0.375, 0.7879, 0.3751, 0.7563, 0.375, 0.7531, 0.375, 0.7879, 0.375, 0.7561, 0.375, 0.7531, 0.3751, 0.7563, 0.3751, 0.7563, 0.375, 0.7531, 0.375, 0.75, 0.3759, 0.7508, 0.375, 0.7531, 0.3751, 0.7563, 0.3759, 0.7508, 0.375, 0.75, 0.375, 0.75, 0.3759, 0.7508, 0.3782, 0.7501, 0.3781, 0.75, 0.3759, 0.7508, 0.375, 0.75, 0.3781, 0.75, 0.3782, 0.7501, 0.3782, 0.7501, 0.3781, 0.75, 0.3813, 0.75, 0.3813, 0.75, 0.3781, 0.75, 0.3782, 0.7501, 0.3813, 0.75, 0.3812, 0.75, 0.5802, 0.75, 0.5802, 0.75, 0.6171, 0.75, 0.6171, 0.75, 0.5802, 0.75, 0.5802, 0.75, 0.617, 0.75, 0.6171, 0.75, 0.6171, 0.75, 0.617, 0.75, 0.625, 0.75, 0.625, 0.75, 0.6171, 0.75, 0.6171, 0.75, 0.625, 0.75, 0.625, 0.75, 0.625, 0.75, 0.625, 0.75, 0.625, 0.757, 0.625, 0.7578, 0.625, 0.75, 0.625, 0.75, 0.625, 0.7531, 0.625, 0.757, 0.625, 0.757, 0.625, 0.7531, 0.625, 0.7561, 0.625, 0.7911, 0.625, 0.7578, 0.625, 0.757, 0.625, 0.7911, 0.625, 0.7944, 0.375, 0.04605, 0.375, 0.1299, 0.375, 0.1301, 0.375, 0.04314, 0.375, 0.1299, 0.375, 0.2439, 0.375, 0.2439, 0.375, 0.1301, 0.375, 0.1301, 0.375, 0.2439, 0.375, 0.2439, 0.375, 0.1268, 0.375, 0.04314, 0.375, 0.1301, 0.375, 0.1268, 0.375, 0.008514, 0.4198, 0.04464, 0.5, 0.04464, 0.5, 0.125, 0.4198, 0.125, 0.5, 0.04464, 0.5802, 0.04464, 0.5802, 0.125, 0.5, 0.125, 0.5, 0.125, 0.5802, 0.125, 0.5802, 0.2054, 0.5, 0.2054, 0.4198, 0.125, 0.5, 0.125, 0.5, 0.2054, 0.4198, 0.2054, 0.4198, 0.7946, 0.5, 0.7946, 0.5, 0.875, 0.4198, 0.875, 0.5, 0.7946, 0.5802, 0.7946, 0.5802, 0.875, 0.5, 0.875, 0.5, 0.875, 0.5802, 0.875, 0.5802, 0.9554, 0.5, 0.9554, 0.4198, 0.875, 0.5, 0.875, 0.5, 0.9554, 0.4198, 0.9554, 0.375, 0.7561, 0.375, 0.8738, 0.375, 0.8738, 0.375, 0.7879, 0.375, 0.8738, 0.375, 0.9915, 0.375, 0.96, 0.375, 0.8738, 0.375, 0.8738, 0.375, 0.96, 0.375, 0.9915, 0.375, 0.8738, 0.375, 0.7879, 0.375, 0.8738, 0.375, 0.8738, 0.375, 0.7561, 0.625, 0.9915, 0.625, 0.8779, 0.625, 0.8778, 0.625, 0.9915, 0.625, 0.8779, 0.625, 0.7944, 0.625, 0.7911, 0.625, 0.8778, 0.625, 0.8778, 0.625, 0.7911, 0.625, 0.7561, 0.625, 0.8738, 0.625, 0.9915, 0.625, 0.8778, 0.625, 0.8738, 0.625, 0.9915, 0.625, 0.2439, 0.625, 0.1262, 0.625, 0.1269, 0.625, 0.212, 0.625, 0.1262, 0.625, 0.008514, 0.625, 0.04314, 0.625, 0.1269, 0.625, 0.1269, 0.625, 0.04314, 0.625, 0.04607, 0.625, 0.13, 0.625, 0.212, 0.625, 0.1269, 0.625, 0.13, 0.625, 0.2439, 0.3812, 0.25, 0.5, 0.25, 0.5, 0.25, 0.4134, 0.25, 0.5, 0.25, 0.6188, 0.25, 0.5866, 0.25, 0.5, 0.25, 0.5, 0.25, 0.5866, 0.25, 0.6187, 0.25, 0.5, 0.25, 0.4134, 0.25, 0.5, 0.25, 0.5, 0.25, 0.3812, 0.25, 0.5802, 0.75, 0.496, 0.75, 0.4952, 0.75, 0.5802, 0.75, 0.496, 0.75, 0.3812, 0.75, 0.3813, 0.75, 0.4952, 0.75, 0.4952, 0.75, 0.3813, 0.75, 0.3813, 0.75, 0.496, 0.75, 0.5802, 0.75, 0.4952, 0.75, 0.496, 0.75, 0.5802, 0.75, 0.4198, 0.04479, 0.4198, 0.125, 0.5, 0.125, 0.5, 0.04479, 0.4198, 0.125, 0.4198, 0.2052, 0.5, 0.2052, 0.5, 0.125, 0.5, 0.125, 0.5, 0.2052, 0.5802, 0.2052, 0.5802, 0.125, 0.5, 0.04479, 0.5, 0.125, 0.5802, 0.125, 0.5802, 0.04479, 0.4198, 0.7948, 0.4198, 0.875, 0.5, 0.875, 0.5, 0.7948, 0.4198, 0.875, 0.4198, 0.9552, 0.5, 0.9552, 0.5, 0.875, 0.5, 0.875, 0.5, 0.9552, 0.5802, 0.9552, 0.5802, 0.875, 0.5, 0.7948, 0.5, 0.875, 0.5802, 0.875, 0.5802, 0.7948])
me_cube_001.update()
me_cube_002 = bpy.data.meshes.new('Cube.002')
me_cube_002.from_pydata([(-2.0, -1.283, 0.08333), (-1.283, -1.283, 0.0), (-1.283, -2.0, 0.08333), (-1.983, -1.283, 0.01667), (-1.975, -1.975, 0.025), (-1.283, -1.983, 0.01667), (-1.983, -1.983, 0.08333), (-2.0, 1.283, 0.08333), (-1.283, 2.0, 0.08333), (-1.283, 1.283, 0.0), (-1.983, 1.983, 0.08333), (-1.975, 1.975, 0.025), (-1.283, 1.983, 0.01667), (-1.983, 1.283, 0.01667), (2.0, -1.283, 0.08333), (1.283, -2.0, 0.08333), (1.283, -1.283, 0.0), (1.983, -1.983, 0.08333), (1.975, -1.975, 0.025), (1.283, -1.983, 0.01667), (1.983, -1.283, 0.01667), (1.283, 2.0, 0.08333), (2.0, 1.283, 0.08333), (1.283, 1.283, 0.0), (1.983, 1.983, 0.08333), (1.975, 1.975, 0.025), (1.983, 1.283, 0.01667), (1.283, 1.983, 0.01667), (-2.0, -1.283, 0.1167), (-1.283, -2.0, 0.1167), (-1.983, -1.983, 0.1167), (-1.975, -1.975, 0.175), (-1.283, -1.983, 0.1833), (-1.983, -1.283, 0.1833), (-2.0, 1.283, 0.1167), (-1.283, 2.0, 0.1167), (-1.983, 1.283, 0.1833), (-1.975, 1.975, 0.175), (-1.283, 1.983, 0.1833), (-1.983, 1.983, 0.1167), (2.0, -1.283, 0.1167), (1.283, -2.0, 0.1167), (1.983, -1.283, 0.1833), (1.975, -1.975, 0.175), (1.283, -1.983, 0.1833), (1.983, -1.983, 0.1167), (1.283, 2.0, 0.1167), (2.0, 1.283, 0.1167), (1.283, 1.983, 0.1833), (1.975, 1.975, 0.175), (1.983, 1.283, 0.1833), (1.983, 1.983, 0.1167), (-1.998, -1.871, 0.08333), (-1.998, -1.283, 0.05), (-1.982, -1.87, 0.01809), (-1.982, -1.982, 0.05108), (-1.871, -1.283, 0.002083), (-1.283, -1.871, 0.002083), (-1.87, -1.982, 0.01809), (-1.283, -1.998, 0.05), (-1.871, -1.998, 0.08333), (-1.998, 1.283, 0.05), (-1.998, 1.871, 0.08333), (-1.982, 1.982, 0.05108), (-1.982, 1.87, 0.01809), (-1.871, 1.998, 0.08333), (-1.283, 1.998, 0.05), (-1.87, 1.982, 0.01809), (-1.283, 1.871, 0.002083), (-1.871, 1.283, 0.002083), (1.998, -1.283, 0.05), (1.998, -1.871, 0.08333), (1.982, -1.982, 0.05108), (1.982, -1.87, 0.01809), (1.871, -1.998, 0.08333), (1.283, -1.998, 0.05), (1.87, -1.982, 0.01809), (1.283, -1.871, 0.002083), (1.871, -1.283, 0.002083), (1.283, 1.998, 0.05), (1.871, 1.998, 0.08333), (1.982, 1.982, 0.05108), (1.87, 1.982, 0.01809), (1.998, 1.871, 0.08333), (1.998, 1.283, 0.05), (1.982, 1.87, 0.01809), (1.871, 1.283, 0.002083), (1.283, 1.871, 0.002083), (-1.998, -1.283, 0.15), (-1.998, -1.871, 0.1167), (-1.982, -1.982, 0.1489), (-1.982, -1.87, 0.1819), (-1.871, -1.998, 0.1167), (-1.283, -1.998, 0.15), (-1.87, -1.982, 0.1819), (-1.998, 1.871, 0.1167), (-1.998, 1.283, 0.15), (-1.982, 1.87, 0.1819), (-1.982, 1.982, 0.1489), (-1.87, 1.982, 0.1819), (-1.283, 1.998, 0.15), (-1.871, 1.998, 0.1167), (1.998, -1.871, 0.1167), (1.998, -1.283, 0.15), (1.982, -1.87, 0.1819), (1.982, -1.982, 0.1489), (1.87, -1.982, 0.1819), (1.283, -1.998, 0.15), (1.871, -1.998, 0.1167), (1.871, 1.998, 0.1167), (1.283, 1.998, 0.15), (1.87, 1.982, 0.1819), (1.982, 1.982, 0.1489), (1.982, 1.87, 0.1819), (1.998, 1.283, 0.15), (1.998, 1.871, 0.1167), (-1.283, 2.794e-09, 0.0), (-1.983, -4.191e-08, 0.01667), (-2.0, 0.0, 0.08333), (2.794e-09, 1.283, 0.0), (-4.191e-08, 1.983, 0.01667), (1.77e-08, 2.0, 0.08333), (1.283, -2.794e-09, 0.0), (1.983, 4.191e-08, 0.01667), (2.0, 0.0, 0.08333), (3.725e-09, -1.283, 0.0), (3.912e-08, -1.983, 0.01667), (0.0, -2.0, 0.08333), (-2.0, 0.0, 0.1167), (-1.983, -3.912e-08, 0.1833), (0.0, 2.0, 0.1167), (-3.353e-08, 1.983, 0.1833), (2.0, 0.0, 0.1167), (1.983, 3.353e-08, 0.1833), (0.0, -2.0, 0.1167), (3.912e-08, -1.983, 0.1833), (-1.283, -2.0, 0.1), (-1.983, -1.983, 0.1), (-2.0, -1.283, 0.1), (-2.0, 1.283, 0.1), (-1.983, 1.983, 0.1), (-1.283, 2.0, 0.1), (2.0, -1.283, 0.1), (1.983, -1.983, 0.1), (1.283, -2.0, 0.1), (1.283, 2.0, 0.1), (1.983, 1.983, 0.1), (2.0, 1.283, 0.1), (-1.996, -1.871, 0.05027), (-1.871, -1.871, 0.00409), (-1.871, -1.996, 0.05027), (-1.996, 1.871, 0.05027), (-1.871, 1.996, 0.05027), (-1.871, 1.871, 0.00409), (1.996, -1.871, 0.05027), (1.871, -1.996, 0.05027), (1.871, -1.871, 0.00409), (1.871, 1.996, 0.05027), (1.996, 1.871, 0.05027), (1.871, 1.871, 0.00409), (-1.996, -1.871, 0.1497), (-1.871, -1.996, 0.1497), (-1.996, 1.871, 0.1497), (-1.871, 1.996, 0.1497), (1.996, -1.871, 0.1497), (1.871, -1.996, 0.1497), (1.871, 1.996, 0.1497), (1.996, 1.871, 0.1497), (-1.871, -1.828e-08, 0.002083), (-1.998, -1.49e-08, 0.05), (-1.828e-08, 1.871, 0.002083), (-1.828e-08, 1.998, 0.05), (1.871, 1.828e-08, 0.002083), (1.998, 1.49e-08, 0.05), (1.676e-08, -1.871, 0.002083), (1.49e-08, -1.998, 0.05), (-1.998, -1.676e-08, 0.15), (-2.235e-08, 1.998, 0.15), (1.998, 2.235e-08, 0.15), (1.676e-08, -1.998, 0.15), (-1.871, -1.998, 0.1), (-1.998, -1.871, 0.1), (-1.998, 1.871, 0.1), (-1.871, 1.998, 0.1), (1.998, -1.871, 0.1), (1.871, -1.998, 0.1), (1.871, 1.998, 0.1), (1.998, 1.871, 0.1), (-2.0, 0.0, 0.1), (-9.662e-09, 3.015e-08, 0.0), (0.0, -2.0, 0.1), (0.0, 2.0, 0.1), (2.0, 0.0, 0.1), (-1.274, -1.293, 0.2), (-1.274, -1.274, 0.2), (-1.293, -1.274, 0.2), (-1.293, -1.293, 0.1999), (-1.293, 1.274, 0.2), (-1.274, 1.274, 0.2), (-1.274, 1.293, 0.2), (-1.293, 1.293, 0.1999), (1.293, -1.274, 0.2), (1.274, -1.274, 0.2), (1.274, -1.293, 0.2), (1.293, -1.293, 0.1999), (1.274, 1.293, 0.2), (1.274, 1.274, 0.2), (1.293, 1.274, 0.2), (1.293, 1.293, 0.1999), (-1.274, -1.861, 0.198), (-1.293, -1.861, 0.1979), (-1.283, -1.88, 0.1967), (-1.861, -1.274, 0.198), (-1.88, -1.283, 0.1967), (-1.861, -1.293, 0.1979), (-1.861, 1.274, 0.198), (-1.861, 1.293, 0.1979), (-1.88, 1.283, 0.1967), (-1.274, 1.861, 0.198), (-1.283, 1.88, 0.1967), (-1.293, 1.861, 0.1979), (1.861, -1.274, 0.198), (1.861, -1.293, 0.1979), (1.88, -1.283, 0.1967), (1.274, -1.861, 0.198), (1.283, -1.88, 0.1967), (1.293, -1.861, 0.1979), (1.274, 1.861, 0.198), (1.293, 1.861, 0.1979), (1.283, 1.88, 0.1967), (1.861, 1.274, 0.198), (1.88, 1.283, 0.1967), (1.861, 1.293, 0.1979), (-1.274, -0.009441, 0.2), (-1.274, 0.009441, 0.2), (-1.293, 0.009441, 0.2), (-1.293, -0.009441, 0.2), (-0.009441, 1.274, 0.2), (0.009441, 1.274, 0.2), (0.009441, 1.293, 0.2), (-0.009441, 1.293, 0.2), (1.274, 0.009441, 0.2), (1.274, -0.009441, 0.2), (1.293, -0.009441, 0.2), (1.293, 0.009441, 0.2), (0.009441, -1.274, 0.2), (-0.009441, -1.274, 0.2), (-0.009441, -1.293, 0.2), (0.009441, -1.293, 0.2), (-1.861, -1.861, 0.196), (-1.88, -1.88, 0.194), (-1.861, 1.861, 0.196), (-1.88, 1.88, 0.194), (1.861, -1.861, 0.196), (1.88, -1.88, 0.194), (1.861, 1.861, 0.196), (1.88, 1.88, 0.194), (-1.861, -0.009441, 0.198), (-1.861, 0.009441, 0.198), (-1.88, -1.692e-08, 0.1967), (-0.009441, 1.861, 0.198), (0.009441, 1.861, 0.198), (-1.955e-08, 1.88, 0.1967), (1.861, 0.009441, 0.198), (1.861, -0.009441, 0.198), (1.88, 1.955e-08, 0.1967), (0.009441, -1.861, 0.198), (-0.009441, -1.861, 0.198), (1.692e-08, -1.88, 0.1967), (-0.009441, 0.009441, 0.2), (-0.009441, -0.009441, 0.2), (0.009441, -0.009441, 0.2), (0.009441, 0.009441, 0.2), (-1.274, -1.861, 0.218), (-1.274, -1.293, 0.22), (-1.293, -1.293, 0.22), (-1.293, -1.861, 0.218), (-1.293, -1.274, 0.22), (-1.861, -1.274, 0.218), (-1.861, -1.293, 0.218), (-1.861, 1.274, 0.218), (-1.293, 1.274, 0.22), (-1.293, 1.293, 0.22), (-1.861, 1.293, 0.218), (-1.274, 1.293, 0.22), (-1.274, 1.861, 0.218), (-1.293, 1.861, 0.218), (1.861, -1.274, 0.218), (1.293, -1.274, 0.22), (1.293, -1.293, 0.22), (1.861, -1.293, 0.218), (1.274, -1.293, 0.22), (1.274, -1.861, 0.218), (1.293, -1.861, 0.218), (1.274, 1.861, 0.218), (1.274, 1.293, 0.22), (1.293, 1.293, 0.22), (1.293, 1.861, 0.218), (1.293, 1.274, 0.22), (1.861, 1.274, 0.218), (1.861, 1.293, 0.218), (-1.274, -1.274, 0.22), (-1.274, -0.009441, 0.22), (-1.293, -0.009441, 0.22), (-1.274, 0.009441, 0.22), (-1.274, 1.274, 0.22), (-1.293, 0.009441, 0.22), (-0.009441, 1.274, 0.22), (-0.009441, 1.293, 0.22), (0.009441, 1.274, 0.22), (1.274, 1.274, 0.22), (0.009441, 1.293, 0.22), (1.274, 0.009441, 0.22), (1.293, 0.009441, 0.22), (1.274, -0.009441, 0.22), (1.274, -1.274, 0.22), (1.293, -0.009441, 0.22), (0.009441, -1.274, 0.22), (0.009441, -1.293, 0.22), (-0.009441, -1.274, 0.22), (-0.009441, -1.293, 0.22), (-1.861, -1.861, 0.216), (-1.861, 1.861, 0.216), (1.861, -1.861, 0.216), (1.861, 1.861, 0.216), (-1.861, -0.009441, 0.218), (-1.861, 0.009441, 0.218), (-0.009441, 1.861, 0.218), (0.009441, 1.861, 0.218), (1.861, 0.009441, 0.218), (1.861, -0.009441, 0.218), (0.009441, -1.861, 0.218), (-0.009441, -1.861, 0.218), (-0.009441, -0.009441, 0.22), (-0.009441, 0.009441, 0.22), (0.009441, -0.009441, 0.22), (0.009441, 0.009441, 0.22), (1.975, 1.975, 0.175), (1.975, 1.274, 0.1769), (1.274, 1.975, 0.1769), (1.975, 1.975, 0.195), (1.975, 1.274, 0.197), (1.274, 1.975, 0.197), (-3.353e-08, 1.983, 0.1833), (1.264, 1.983, 0.1833), (-3.353e-08, 1.983, 0.2034), (1.264, 1.983, 0.2034), (-1.274, 1.983, 0.1833), (-0.009441, 1.983, 0.1833), (-1.274, 1.983, 0.2034), (-0.009441, 1.983, 0.2034), (-1.975, 1.975, 0.175), (-1.293, 1.975, 0.1769), (-1.975, 1.293, 0.1769), (-1.975, 1.975, 0.195), (-1.293, 1.975, 0.197), (-1.975, 1.293, 0.197), (-1.983, 0.009603, 0.1833), (-1.983, 1.274, 0.1833), (-1.983, 0.009603, 0.2034), (-1.983, 1.274, 0.2034), (-1.982, -0.009441, 0.1769), (-1.982, -1.274, 0.1769), (-1.982, -1.274, 0.197), (-1.982, -0.009441, 0.197), (-1.274, -1.983, 0.1773), (-0.009441, -1.983, 0.1773), (-0.009441, -1.983, 0.1973), (-1.274, -1.983, 0.1973), (1.975, 0.009441, 0.1769), (1.975, 1.274, 0.1769), (1.975, 1.274, 0.197), (1.975, 0.009441, 0.197), (1.983, -1.274, 0.1833), (1.983, -0.009441, 0.1833), (1.983, -0.009441, 0.2034), (1.983, -1.274, 0.2034), (0.01659, -1.975, 0.1769), (1.281, -1.975, 0.1769), (1.281, -1.975, 0.197), (0.01659, -1.975, 0.197), (1.975, -1.975, 0.175), (1.281, -1.975, 0.1769), (1.975, -1.281, 0.1769), (1.975, -1.975, 0.195), (1.281, -1.975, 0.197), (1.975, -1.281, 0.197), (-1.975, -1.975, 0.175), (-1.975, -1.283, 0.1769), (-1.283, -1.975, 0.1769), (-1.975, -1.975, 0.195), (-1.975, -1.283, 0.197), (-1.283, -1.975, 0.197)], [], [(0, 53, 148, 52), (53, 3, 54, 148), (148, 54, 4, 55), (52, 148, 55, 6), (1, 57, 149, 56), (57, 5, 58, 149), (149, 58, 4, 54), (56, 149, 54, 3), (2, 60, 150, 59), (60, 6, 55, 150), (150, 55, 4, 58), (59, 150, 58, 5), (7, 62, 151, 61), (62, 10, 63, 151), (151, 63, 11, 64), (61, 151, 64, 13), (8, 66, 152, 65), (66, 12, 67, 152), (152, 67, 11, 63), (65, 152, 63, 10), (9, 69, 153, 68), (69, 13, 64, 153), (153, 64, 11, 67), (68, 153, 67, 12), (14, 71, 154, 70), (71, 17, 72, 154), (154, 72, 18, 73), (70, 154, 73, 20), (15, 75, 155, 74), (75, 19, 76, 155), (155, 76, 18, 72), (74, 155, 72, 17), (16, 78, 156, 77), (78, 20, 73, 156), (156, 73, 18, 76), (77, 156, 76, 19), (21, 80, 157, 79), (80, 24, 81, 157), (157, 81, 25, 82), (79, 157, 82, 27), (22, 84, 158, 83), (84, 26, 85, 158), (158, 85, 25, 81), (83, 158, 81, 24), (23, 87, 159, 86), (87, 27, 82, 159), (159, 82, 25, 85), (86, 159, 85, 26), (28, 89, 160, 88), (89, 30, 90, 160), (160, 90, 31, 91), (88, 160, 91, 33), (29, 93, 161, 92), (93, 32, 94, 161), (161, 94, 31, 90), (92, 161, 90, 30), (34, 96, 162, 95), (96, 36, 97, 162), (162, 97, 37, 98), (95, 162, 98, 39), (35, 101, 163, 100), (101, 39, 98, 163), (163, 98, 37, 99), (100, 163, 99, 38), (40, 103, 164, 102), (103, 42, 104, 164), (164, 104, 43, 105), (102, 164, 105, 45), (41, 108, 165, 107), (108, 45, 105, 165), (165, 105, 43, 106), (107, 165, 106, 44), (46, 110, 166, 109), (110, 48, 111, 166), (166, 111, 49, 112), (109, 166, 112, 51), (47, 115, 167, 114), (115, 51, 112, 167), (167, 112, 49, 113), (114, 167, 113, 50), (9, 116, 168, 69), (116, 1, 56, 168), (168, 56, 3, 117), (69, 168, 117, 13), (13, 117, 169, 61), (117, 3, 53, 169), (169, 53, 0, 118), (61, 169, 118, 7), (23, 119, 170, 87), (119, 9, 68, 170), (170, 68, 12, 120), (87, 170, 120, 27), (27, 120, 171, 79), (120, 12, 66, 171), (171, 66, 8, 121), (79, 171, 121, 21), (16, 122, 172, 78), (122, 23, 86, 172), (172, 86, 26, 123), (78, 172, 123, 20), (20, 123, 173, 70), (123, 26, 84, 173), (173, 84, 22, 124), (70, 173, 124, 14), (1, 125, 174, 57), (125, 16, 77, 174), (174, 77, 19, 126), (57, 174, 126, 5), (5, 126, 175, 59), (126, 19, 75, 175), (175, 75, 15, 127), (59, 175, 127, 2), (34, 128, 176, 96), (128, 28, 88, 176), (176, 88, 33, 129), (96, 176, 129, 36), (46, 130, 177, 110), (130, 35, 100, 177), (177, 100, 38, 131), (110, 177, 131, 48), (40, 132, 178, 103), (132, 47, 114, 178), (178, 114, 50, 133), (103, 178, 133, 42), (29, 134, 179, 93), (134, 41, 107, 179), (179, 107, 44, 135), (93, 179, 135, 32), (2, 136, 180, 60), (136, 29, 92, 180), (180, 92, 30, 137), (60, 180, 137, 6), (6, 137, 181, 52), (137, 30, 89, 181), (181, 89, 28, 138), (52, 181, 138, 0), (7, 139, 182, 62), (139, 34, 95, 182), (182, 95, 39, 140), (62, 182, 140, 10), (10, 140, 183, 65), (140, 39, 101, 183), (183, 101, 35, 141), (65, 183, 141, 8), (14, 142, 184, 71), (142, 40, 102, 184), (184, 102, 45, 143), (71, 184, 143, 17), (17, 143, 185, 74), (143, 45, 108, 185), (185, 108, 41, 144), (74, 185, 144, 15), (21, 145, 186, 80), (145, 46, 109, 186), (186, 109, 51, 146), (80, 186, 146, 24), (24, 146, 187, 83), (146, 51, 115, 187), (187, 115, 47, 147), (83, 187, 147, 22), (7, 118, 188, 139), (118, 0, 138, 188), (188, 138, 28, 128), (139, 188, 128, 34), (9, 119, 189, 116), (119, 23, 122, 189), (189, 122, 16, 125), (116, 189, 125, 1), (2, 127, 190, 136), (127, 15, 144, 190), (190, 144, 41, 134), (136, 190, 134, 29), (21, 121, 191, 145), (121, 8, 141, 191), (191, 141, 35, 130), (145, 191, 130, 46), (14, 124, 192, 142), (124, 22, 147, 192), (192, 147, 47, 132), (142, 192, 132, 40), (193, 194, 195, 196), (197, 198, 199, 200), (201, 202, 203, 204), (205, 206, 207, 208), (209, 210, 211), (212, 213, 214), (215, 216, 217), (218, 219, 220), (221, 222, 223), (224, 225, 226), (227, 228, 229), (230, 231, 232), (233, 234, 235, 236), (237, 238, 239, 240), (241, 242, 243, 244), (245, 246, 247, 248), (257, 258, 259), (260, 261, 262), (263, 264, 265), (266, 267, 268), (269, 270, 271, 272), (209, 193, 196, 210), (195, 212, 214, 196), (215, 197, 200, 216), (199, 218, 220, 200), (221, 201, 204, 222), (203, 224, 226, 204), (227, 205, 208, 228), (207, 230, 232, 208), (194, 233, 236, 195), (234, 198, 197, 235), (198, 237, 240, 199), (238, 206, 205, 239), (206, 241, 244, 207), (242, 202, 201, 243), (202, 245, 248, 203), (246, 194, 193, 247), (213, 250, 249, 214), (210, 249, 250, 211), (219, 252, 251, 220), (216, 251, 252, 217), (225, 254, 253, 226), (222, 253, 254, 223), (231, 256, 255, 232), (228, 255, 256, 229), (212, 257, 259, 213), (235, 258, 257, 236), (217, 259, 258, 215), (218, 260, 262, 219), (239, 261, 260, 240), (229, 262, 261, 227), (230, 263, 265, 231), (243, 264, 263, 244), (223, 265, 264, 221), (224, 266, 268, 225), (247, 267, 266, 248), (211, 268, 267, 209), (233, 270, 269, 234), (245, 271, 270, 246), (241, 272, 271, 242), (237, 269, 272, 238), (210, 196, 275, 276), (243, 201, 288, 316), (246, 270, 333, 319), (193, 209, 273, 274), (202, 242, 314, 315), (290, 323, 384, 386), (271, 245, 317, 335), (207, 244, 313, 298), (234, 269, 334, 304), (241, 206, 310, 312), (232, 255, 337, 338), (270, 233, 302, 333), (239, 205, 295, 311), (297, 324, 340, 342), (226, 253, 381, 382), (206, 238, 309, 310), (32, 135, 268, 211), (211, 250, 94, 32), (213, 33, 91, 250), (129, 33, 213, 259), (36, 129, 259, 217), (217, 252, 97, 36), (219, 38, 99, 252), (131, 38, 219, 262), (42, 133, 265, 223), (223, 254, 104, 42), (225, 44, 106, 254), (135, 44, 225, 268), (48, 131, 262, 229), (229, 256, 111, 48), (231, 50, 113, 256), (133, 50, 231, 265), (250, 91, 31, 94), (252, 99, 37, 97), (254, 106, 43, 104), (256, 113, 49, 111), (273, 332, 320, 274), (275, 279, 321, 276), (325, 278, 277, 303), (302, 301, 319, 333), (280, 326, 306, 281), (282, 286, 322, 283), (305, 304, 334, 307), (327, 285, 284, 308), (287, 330, 316, 288), (289, 293, 323, 290), (335, 317, 315, 314), (331, 292, 291, 318), (294, 328, 311, 295), (296, 300, 324, 297), (309, 336, 312, 310), (329, 299, 298, 313), (272, 241, 312, 336), (258, 235, 306, 326), (245, 202, 315, 317), (212, 195, 277, 278), (242, 271, 335, 314), (236, 257, 325, 303), (203, 248, 318, 291), (196, 214, 279, 275), (269, 237, 307, 334), (194, 246, 319, 301), (197, 215, 280, 281), (238, 272, 336, 309), (280, 215, 358, 360), (247, 193, 274, 320), (216, 200, 282, 283), (218, 285, 349, 347), (218, 199, 284, 285), (200, 220, 286, 282), (261, 239, 311, 328), (210, 276, 392, 389), (201, 221, 287, 288), (240, 260, 327, 308), (214, 249, 387, 388), (222, 204, 289, 290), (224, 203, 291, 292), (227, 261, 343, 344), (204, 226, 293, 289), (222, 290, 386, 383), (205, 227, 294, 295), (220, 251, 351, 352), (228, 208, 296, 297), (264, 243, 316, 330), (216, 283, 356, 353), (230, 207, 298, 299), (244, 263, 329, 313), (208, 232, 300, 296), (233, 194, 301, 302), (381, 383, 386, 384), (195, 236, 303, 277), (382, 381, 384, 385), (323, 293, 385, 384), (198, 234, 304, 305), (253, 222, 383, 381), (235, 197, 281, 306), (267, 247, 320, 332), (237, 198, 305, 307), (248, 266, 331, 318), (199, 240, 308, 284), (337, 339, 342, 340), (338, 337, 340, 341), (324, 300, 341, 340), (300, 232, 338, 341), (255, 228, 339, 337), (228, 297, 342, 339), (344, 343, 345, 346), (328, 294, 346, 345), (261, 328, 345, 343), (294, 227, 344, 346), (348, 347, 349, 350), (285, 327, 350, 349), (260, 218, 347, 348), (327, 260, 348, 350), (352, 351, 354, 355), (351, 353, 356, 354), (322, 286, 355, 354), (251, 216, 353, 351), (283, 322, 354, 356), (286, 220, 352, 355), (358, 357, 359, 360), (326, 280, 360, 359), (215, 258, 357, 358), (258, 326, 359, 357), (361, 362, 363, 364), (212, 362, 361, 257), (278, 363, 362, 212), (325, 364, 363, 278), (257, 361, 364, 325), (365, 366, 367, 368), (267, 366, 365, 209), (332, 367, 366, 267), (273, 368, 367, 332), (209, 365, 368, 273), (369, 370, 371, 372), (230, 370, 369, 263), (299, 371, 370, 230), (329, 372, 371, 299), (263, 369, 372, 329), (373, 374, 375, 376), (264, 374, 373, 221), (330, 375, 374, 264), (287, 376, 375, 330), (221, 373, 376, 287), (377, 378, 379, 380), (224, 378, 377, 266), (292, 379, 378, 224), (331, 380, 379, 292), (266, 377, 380, 331), (293, 226, 382, 385), (388, 387, 390, 391), (387, 389, 392, 390), (321, 279, 391, 390), (249, 210, 389, 387), (279, 214, 388, 391), (276, 321, 390, 392)])
_uv = me_cube_002.uv_layers.new(name='UVMap')
_uv.uv.foreach_set('vector', [0.125, 0.7437, 0.1251, 0.7084, 0.1252, 0.7427, 0.125, 0.7469, 0.1251, 0.7084, 0.126, 0.7052, 0.1261, 0.7419, 0.1252, 0.7427, 0.1252, 0.7427, 0.1261, 0.7419, 0.1266, 0.7484, 0.126, 0.749, 0.125, 0.7469, 0.1252, 0.7427, 0.126, 0.749, 0.125, 0.75, 0.1698, 0.7052, 0.1666, 0.742, 0.1323, 0.7419, 0.1331, 0.7052, 0.1666, 0.742, 0.1313, 0.75, 0.1291, 0.749, 0.1323, 0.7419, 0.1323, 0.7419, 0.1291, 0.749, 0.1266, 0.7484, 0.1261, 0.7419, 0.1331, 0.7052, 0.1323, 0.7419, 0.1261, 0.7419, 0.126, 0.7052, 0.1313, 0.75, 0.1289, 0.75, 0.1283, 0.7498, 0.1313, 0.75, 0.1289, 0.75, 0.125, 0.75, 0.126, 0.749, 0.1283, 0.7498, 0.1283, 0.7498, 0.126, 0.749, 0.1266, 0.7484, 0.1291, 0.749, 0.1313, 0.75, 0.1283, 0.7498, 0.1291, 0.749, 0.1313, 0.75, 0.125, 0.5063, 0.125, 0.5031, 0.1252, 0.5073, 0.1251, 0.5416, 0.125, 0.5031, 0.125, 0.5, 0.126, 0.501, 0.1252, 0.5073, 0.1252, 0.5073, 0.126, 0.501, 0.1266, 0.5016, 0.1261, 0.5081, 0.1251, 0.5416, 0.1252, 0.5073, 0.1261, 0.5081, 0.126, 0.5448, 0.1698, 0.5, 0.1698, 0.5001, 0.1331, 0.5002, 0.133, 0.5, 0.1698, 0.5001, 0.1698, 0.501, 0.1331, 0.5011, 0.1331, 0.5002, 0.1331, 0.5002, 0.1331, 0.5011, 0.1266, 0.5016, 0.126, 0.501, 0.133, 0.5, 0.1331, 0.5002, 0.126, 0.501, 0.125, 0.5, 0.1698, 0.5448, 0.1331, 0.5448, 0.1331, 0.5081, 0.1698, 0.5081, 0.1331, 0.5448, 0.126, 0.5448, 0.1261, 0.5081, 0.1331, 0.5081, 0.1331, 0.5081, 0.1261, 0.5081, 0.1266, 0.5016, 0.1331, 0.5011, 0.1698, 0.5081, 0.1331, 0.5081, 0.1331, 0.5011, 0.1698, 0.501, 0.375, 0.7438, 0.375, 0.7469, 0.3748, 0.7427, 0.3749, 0.7084, 0.375, 0.7469, 0.375, 0.75, 0.374, 0.749, 0.3748, 0.7427, 0.3748, 0.7427, 0.374, 0.749, 0.3734, 0.7484, 0.3739, 0.7419, 0.3749, 0.7084, 0.3748, 0.7427, 0.3739, 0.7419, 0.374, 0.7052, 0.3688, 0.75, 0.3688, 0.75, 0.3717, 0.7498, 0.3719, 0.75, 0.3688, 0.75, 0.3688, 0.75, 0.3709, 0.749, 0.3717, 0.7498, 0.3717, 0.7498, 0.3709, 0.749, 0.3734, 0.7484, 0.374, 0.749, 0.3719, 0.75, 0.3717, 0.7498, 0.374, 0.749, 0.375, 0.75, 0.3302, 0.7052, 0.3669, 0.7052, 0.3677, 0.7419, 0.3334, 0.742, 0.3669, 0.7052, 0.374, 0.7052, 0.3739, 0.7419, 0.3677, 0.7419, 0.3677, 0.7419, 0.3739, 0.7419, 0.3734, 0.7484, 0.3709, 0.749, 0.3334, 0.742, 0.3677, 0.7419, 0.3709, 0.749, 0.3688, 0.75, 0.3302, 0.5, 0.367, 0.5, 0.3669, 0.5002, 0.3302, 0.5001, 0.367, 0.5, 0.375, 0.5, 0.374, 0.501, 0.3669, 0.5002, 0.3669, 0.5002, 0.374, 0.501, 0.3734, 0.5016, 0.3669, 0.5011, 0.3302, 0.5001, 0.3669, 0.5002, 0.3669, 0.5011, 0.3302, 0.501, 0.375, 0.5062, 0.3749, 0.5416, 0.3748, 0.5073, 0.375, 0.5031, 0.3749, 0.5416, 0.374, 0.5448, 0.3739, 0.5081, 0.3748, 0.5073, 0.3748, 0.5073, 0.3739, 0.5081, 0.3734, 0.5016, 0.374, 0.501, 0.375, 0.5031, 0.3748, 0.5073, 0.374, 0.501, 0.375, 0.5, 0.3302, 0.5448, 0.3302, 0.5081, 0.3669, 0.5081, 0.3669, 0.5448, 0.3302, 0.5081, 0.3302, 0.501, 0.3669, 0.5011, 0.3669, 0.5081, 0.3669, 0.5081, 0.3669, 0.5011, 0.3734, 0.5016, 0.3739, 0.5081, 0.3669, 0.5448, 0.3669, 0.5081, 0.3739, 0.5081, 0.374, 0.5448, 0.125, 0.7438, 0.125, 0.7461, 0.1251, 0.7469, 0.125, 0.7438, 0.125, 0.7461, 0.125, 0.75, 0.125, 0.75, 0.1251, 0.7469, 0.1251, 0.7469, 0.125, 0.75, 0.125, 0.75, 0.1259, 0.7461, 0.125, 0.7438, 0.1251, 0.7469, 0.1259, 0.7461, 0.125, 0.7438, 0.1698, 0.75, 0.1666, 0.75, 0.1321, 0.75, 0.1329, 0.75, 0.1666, 0.75, 0.1313, 0.75, 0.1281, 0.75, 0.1321, 0.75, 0.1321, 0.75, 0.1281, 0.75, 0.125, 0.75, 0.125, 0.75, 0.1329, 0.75, 0.1321, 0.75, 0.125, 0.75, 0.125, 0.75, 0.125, 0.5063, 0.125, 0.5384, 0.125, 0.5063, 0.125, 0.5031, 0.125, 0.5384, 0.125, 0.5062, 0.125, 0.5031, 0.125, 0.5063, 0.125, 0.5063, 0.125, 0.5031, 0.125, 0.5, 0.125, 0.5, 0.125, 0.5031, 0.125, 0.5063, 0.125, 0.5, 0.125, 0.5, 0.1312, 0.5, 0.1281, 0.5, 0.1321, 0.5001, 0.1666, 0.5001, 0.1281, 0.5, 0.125, 0.5, 0.125, 0.5, 0.1321, 0.5001, 0.1321, 0.5001, 0.125, 0.5, 0.125, 0.5, 0.1329, 0.501, 0.1666, 0.5001, 0.1321, 0.5001, 0.1329, 0.501, 0.1698, 0.501, 0.375, 0.7438, 0.3749, 0.7084, 0.3749, 0.7429, 0.375, 0.7461, 0.3749, 0.7084, 0.374, 0.7052, 0.374, 0.7421, 0.3749, 0.7429, 0.3749, 0.7429, 0.374, 0.7421, 0.375, 0.75, 0.375, 0.75, 0.375, 0.7461, 0.3749, 0.7429, 0.375, 0.75, 0.375, 0.75, 0.3688, 0.75, 0.3719, 0.75, 0.3687, 0.75, 0.3366, 0.75, 0.3719, 0.75, 0.375, 0.75, 0.375, 0.75, 0.3687, 0.75, 0.3687, 0.75, 0.375, 0.75, 0.375, 0.75, 0.3719, 0.75, 0.3366, 0.75, 0.3687, 0.75, 0.3719, 0.75, 0.3688, 0.75, 0.3688, 0.5, 0.3334, 0.5001, 0.3677, 0.5002, 0.3719, 0.5, 0.3334, 0.5001, 0.3302, 0.501, 0.3669, 0.5011, 0.3677, 0.5002, 0.3677, 0.5002, 0.3669, 0.5011, 0.3734, 0.5016, 0.374, 0.501, 0.3719, 0.5, 0.3677, 0.5002, 0.374, 0.501, 0.375, 0.5, 0.375, 0.5062, 0.375, 0.5039, 0.3748, 0.5073, 0.3749, 0.5416, 0.375, 0.5039, 0.375, 0.5, 0.374, 0.501, 0.3748, 0.5073, 0.3748, 0.5073, 0.374, 0.501, 0.3734, 0.5016, 0.3739, 0.5081, 0.3749, 0.5416, 0.3748, 0.5073, 0.3739, 0.5081, 0.374, 0.5448, 0.1698, 0.5448, 0.1698, 0.625, 0.1331, 0.625, 0.1331, 0.5448, 0.1698, 0.625, 0.1698, 0.7052, 0.1331, 0.7052, 0.1331, 0.625, 0.1331, 0.625, 0.1331, 0.7052, 0.126, 0.7052, 0.126, 0.625, 0.1331, 0.5448, 0.1331, 0.625, 0.126, 0.625, 0.126, 0.5448, 0.126, 0.5448, 0.126, 0.625, 0.1251, 0.625, 0.1251, 0.5416, 0.126, 0.625, 0.126, 0.7052, 0.1251, 0.7084, 0.1251, 0.625, 0.1251, 0.625, 0.1251, 0.7084, 0.125, 0.7437, 0.125, 0.625, 0.1251, 0.5416, 0.1251, 0.625, 0.125, 0.625, 0.125, 0.5063, 0.3302, 0.5448, 0.25, 0.5448, 0.25, 0.5081, 0.3302, 0.5081, 0.25, 0.5448, 0.1698, 0.5448, 0.1698, 0.5081, 0.25, 0.5081, 0.25, 0.5081, 0.1698, 0.5081, 0.1698, 0.501, 0.25, 0.501, 0.3302, 0.5081, 0.25, 0.5081, 0.25, 0.501, 0.3302, 0.501, 0.3302, 0.501, 0.25, 0.501, 0.25, 0.5001, 0.3302, 0.5001, 0.25, 0.501, 0.1698, 0.501, 0.1698, 0.5001, 0.25, 0.5001, 0.25, 0.5001, 0.1698, 0.5001, 0.1698, 0.5, 0.25, 0.5, 0.3302, 0.5001, 0.25, 0.5001, 0.25, 0.5, 0.3302, 0.5, 0.3302, 0.7052, 0.3302, 0.625, 0.3669, 0.625, 0.3669, 0.7052, 0.3302, 0.625, 0.3302, 0.5448, 0.3669, 0.5448, 0.3669, 0.625, 0.3669, 0.625, 0.3669, 0.5448, 0.374, 0.5448, 0.374, 0.625, 0.3669, 0.7052, 0.3669, 0.625, 0.374, 0.625, 0.374, 0.7052, 0.374, 0.7052, 0.374, 0.625, 0.3749, 0.625, 0.3749, 0.7084, 0.374, 0.625, 0.374, 0.5448, 0.3749, 0.5416, 0.3749, 0.625, 0.3749, 0.625, 0.3749, 0.5416, 0.375, 0.5062, 0.375, 0.625, 0.3749, 0.7084, 0.3749, 0.625, 0.375, 0.625, 0.375, 0.7438, 0.1698, 0.7052, 0.25, 0.7052, 0.25, 0.7421, 0.1666, 0.742, 0.25, 0.7052, 0.3302, 0.7052, 0.3334, 0.742, 0.25, 0.7421, 0.25, 0.7421, 0.3334, 0.742, 0.3688, 0.75, 0.25, 0.75, 0.1666, 0.742, 0.25, 0.7421, 0.25, 0.75, 0.1313, 0.75, 0.1313, 0.75, 0.25, 0.75, 0.25, 0.75, 0.1313, 0.75, 0.25, 0.75, 0.3688, 0.75, 0.3688, 0.75, 0.25, 0.75, 0.25, 0.75, 0.3688, 0.75, 0.3688, 0.75, 0.25, 0.75, 0.1313, 0.75, 0.25, 0.75, 0.25, 0.75, 0.1313, 0.75, 0.125, 0.5063, 0.125, 0.625, 0.125, 0.6282, 0.125, 0.5384, 0.125, 0.625, 0.125, 0.7438, 0.125, 0.7438, 0.125, 0.6282, 0.125, 0.6282, 0.125, 0.7438, 0.125, 0.7438, 0.125, 0.625, 0.125, 0.5384, 0.125, 0.6282, 0.125, 0.625, 0.125, 0.5062, 0.3688, 0.5, 0.25, 0.5, 0.25, 0.5001, 0.3334, 0.5001, 0.25, 0.5, 0.1312, 0.5, 0.1666, 0.5001, 0.25, 0.5001, 0.25, 0.5001, 0.1666, 0.5001, 0.1698, 0.501, 0.25, 0.501, 0.3334, 0.5001, 0.25, 0.5001, 0.25, 0.501, 0.3302, 0.501, 0.375, 0.7438, 0.375, 0.625, 0.3749, 0.625, 0.3749, 0.7084, 0.375, 0.625, 0.375, 0.5062, 0.3749, 0.5416, 0.3749, 0.625, 0.3749, 0.625, 0.3749, 0.5416, 0.374, 0.5448, 0.374, 0.625, 0.3749, 0.7084, 0.3749, 0.625, 0.374, 0.625, 0.374, 0.7052, 0.1698, 0.75, 0.254, 0.75, 0.2508, 0.75, 0.1666, 0.75, 0.254, 0.75, 0.3688, 0.75, 0.3366, 0.75, 0.2508, 0.75, 0.2508, 0.75, 0.3366, 0.75, 0.3688, 0.75, 0.25, 0.75, 0.1666, 0.75, 0.2508, 0.75, 0.25, 0.75, 0.1313, 0.75, 0.1313, 0.75, 0.1666, 0.75, 0.1321, 0.75, 0.1289, 0.75, 0.1666, 0.75, 0.1698, 0.75, 0.1329, 0.75, 0.1321, 0.75, 0.1321, 0.75, 0.1329, 0.75, 0.125, 0.75, 0.125, 0.75, 0.1289, 0.75, 0.1321, 0.75, 0.125, 0.75, 0.125, 0.75, 0.125, 0.75, 0.125, 0.75, 0.125, 0.7437, 0.125, 0.7469, 0.125, 0.75, 0.125, 0.75, 0.125, 0.7461, 0.125, 0.7437, 0.125, 0.7437, 0.125, 0.7461, 0.125, 0.7438, 0.125, 0.7116, 0.125, 0.7469, 0.125, 0.7437, 0.125, 0.7116, 0.125, 0.7437, 0.125, 0.5063, 0.125, 0.5384, 0.125, 0.5063, 0.125, 0.5031, 0.125, 0.5384, 0.125, 0.5063, 0.125, 0.5031, 0.125, 0.5063, 0.125, 0.5063, 0.125, 0.5031, 0.125, 0.5, 0.125, 0.5, 0.125, 0.5031, 0.125, 0.5063, 0.125, 0.5, 0.125, 0.5, 0.125, 0.5, 0.125, 0.5, 0.1321, 0.5, 0.133, 0.5, 0.125, 0.5, 0.125, 0.5, 0.1281, 0.5, 0.1321, 0.5, 0.1321, 0.5, 0.1281, 0.5, 0.1312, 0.5, 0.1666, 0.5, 0.133, 0.5, 0.1321, 0.5, 0.1666, 0.5, 0.1698, 0.5, 0.375, 0.7438, 0.375, 0.7438, 0.3749, 0.7468, 0.375, 0.7469, 0.375, 0.7438, 0.375, 0.7438, 0.375, 0.7461, 0.3749, 0.7468, 0.3749, 0.7468, 0.375, 0.7461, 0.375, 0.75, 0.3741, 0.7491, 0.375, 0.7469, 0.3749, 0.7468, 0.3741, 0.7491, 0.375, 0.75, 0.375, 0.75, 0.3741, 0.7491, 0.3718, 0.7499, 0.3719, 0.75, 0.3741, 0.7491, 0.375, 0.75, 0.3719, 0.75, 0.3718, 0.7499, 0.3718, 0.7499, 0.3719, 0.75, 0.3688, 0.75, 0.3688, 0.75, 0.3719, 0.75, 0.3718, 0.7499, 0.3688, 0.75, 0.3688, 0.75, 0.3302, 0.5, 0.3334, 0.5, 0.3679, 0.5, 0.367, 0.5, 0.3334, 0.5, 0.3688, 0.5, 0.3719, 0.5, 0.3679, 0.5, 0.3679, 0.5, 0.3719, 0.5, 0.375, 0.5, 0.375, 0.5, 0.367, 0.5, 0.3679, 0.5, 0.375, 0.5, 0.375, 0.5, 0.375, 0.5, 0.375, 0.5, 0.375, 0.5031, 0.375, 0.5031, 0.375, 0.5, 0.375, 0.5, 0.375, 0.5039, 0.375, 0.5031, 0.375, 0.5031, 0.375, 0.5039, 0.375, 0.5062, 0.375, 0.5063, 0.375, 0.5031, 0.375, 0.5031, 0.375, 0.5063, 0.375, 0.5062, 0.125, 0.5063, 0.125, 0.625, 0.125, 0.625, 0.125, 0.5384, 0.125, 0.625, 0.125, 0.7437, 0.125, 0.7116, 0.125, 0.625, 0.125, 0.625, 0.125, 0.7116, 0.125, 0.7438, 0.125, 0.625, 0.125, 0.5384, 0.125, 0.625, 0.125, 0.625, 0.125, 0.5063, 0.1698, 0.5448, 0.25, 0.5448, 0.25, 0.625, 0.1698, 0.625, 0.25, 0.5448, 0.3302, 0.5448, 0.3302, 0.625, 0.25, 0.625, 0.25, 0.625, 0.3302, 0.625, 0.3302, 0.7052, 0.25, 0.7052, 0.1698, 0.625, 0.25, 0.625, 0.25, 0.7052, 0.1698, 0.7052, 0.1313, 0.75, 0.25, 0.75, 0.254, 0.75, 0.1666, 0.75, 0.25, 0.75, 0.3688, 0.75, 0.3688, 0.75, 0.254, 0.75, 0.254, 0.75, 0.3688, 0.75, 0.3688, 0.75, 0.254, 0.75, 0.1666, 0.75, 0.254, 0.75, 0.254, 0.75, 0.1698, 0.75, 0.3302, 0.5, 0.25, 0.5, 0.25, 0.5, 0.3334, 0.5, 0.25, 0.5, 0.1698, 0.5, 0.1666, 0.5, 0.25, 0.5, 0.25, 0.5, 0.1666, 0.5, 0.1312, 0.5, 0.25, 0.5, 0.3334, 0.5, 0.25, 0.5, 0.25, 0.5, 0.3688, 0.5, 0.375, 0.7438, 0.375, 0.625, 0.375, 0.625, 0.375, 0.7438, 0.375, 0.625, 0.375, 0.5062, 0.375, 0.5063, 0.375, 0.625, 0.375, 0.625, 0.375, 0.5063, 0.375, 0.5062, 0.375, 0.625, 0.375, 0.7438, 0.375, 0.625, 0.375, 0.625, 0.375, 0.7438, 0.1703, 0.7058, 0.1704, 0.7046, 0.1692, 0.7047, 0.1692, 0.7058, 0.1692, 0.5453, 0.1704, 0.5454, 0.1704, 0.5442, 0.1692, 0.5442, 0.3308, 0.7046, 0.3296, 0.7046, 0.3297, 0.7058, 0.3308, 0.7058, 0.3296, 0.5442, 0.3296, 0.5454, 0.3308, 0.5454, 0.3308, 0.5442, 0.1672, 0.7415, 0.1661, 0.7415, 0.1636, 0.7427, 0.1336, 0.7078, 0.1323, 0.7114, 0.1335, 0.7089, 0.1335, 0.5422, 0.1335, 0.5411, 0.1323, 0.5386, 0.1704, 0.5087, 0.1698, 0.5075, 0.1692, 0.5086, 0.3663, 0.7046, 0.3664, 0.7058, 0.3675, 0.7052, 0.3328, 0.7415, 0.3364, 0.7427, 0.3339, 0.7415, 0.3296, 0.5087, 0.3308, 0.5087, 0.3302, 0.5075, 0.3663, 0.5454, 0.3675, 0.5448, 0.3663, 0.5442, 0.1704, 0.6256, 0.1704, 0.6244, 0.1692, 0.6244, 0.1692, 0.6256, 0.2494, 0.5454, 0.2506, 0.5454, 0.2506, 0.5442, 0.2494, 0.5442, 0.3296, 0.6244, 0.3296, 0.6256, 0.3308, 0.6256, 0.3308, 0.6244, 0.2506, 0.7046, 0.2494, 0.7046, 0.2494, 0.7058, 0.2506, 0.7058, 0.1335, 0.6256, 0.1335, 0.6244, 0.1323, 0.625, 0.2494, 0.5087, 0.2506, 0.5087, 0.25, 0.5075, 0.3663, 0.6244, 0.3663, 0.6256, 0.3675, 0.625, 0.2506, 0.7415, 0.2494, 0.7415, 0.25, 0.7427, 0.2494, 0.6244, 0.2494, 0.6256, 0.2506, 0.6256, 0.2506, 0.6244, 0.1672, 0.7415, 0.1703, 0.7058, 0.1692, 0.7058, 0.1661, 0.7415, 0.1692, 0.7047, 0.1336, 0.7078, 0.1335, 0.7089, 0.1692, 0.7058, 0.1335, 0.5422, 0.1692, 0.5453, 0.1692, 0.5442, 0.1335, 0.5411, 0.1704, 0.5442, 0.1704, 0.5087, 0.1692, 0.5086, 0.1692, 0.5442, 0.3663, 0.7046, 0.3308, 0.7046, 0.3308, 0.7058, 0.3664, 0.7058, 0.3297, 0.7058, 0.3328, 0.7415, 0.3339, 0.7415, 0.3308, 0.7058, 0.3296, 0.5087, 0.3296, 0.5442, 0.3308, 0.5442, 0.3308, 0.5087, 0.3308, 0.5454, 0.3663, 0.5454, 0.3663, 0.5442, 0.3308, 0.5442, 0.1704, 0.7046, 0.1704, 0.6256, 0.1692, 0.6256, 0.1692, 0.7047, 0.1704, 0.6244, 0.1704, 0.5454, 0.1692, 0.5453, 0.1692, 0.6244, 0.1704, 0.5454, 0.2494, 0.5454, 0.2494, 0.5442, 0.1704, 0.5442, 0.2506, 0.5454, 0.3296, 0.5454, 0.3296, 0.5442, 0.2506, 0.5442, 0.3296, 0.5454, 0.3296, 0.6244, 0.3308, 0.6244, 0.3308, 0.5454, 0.3296, 0.6256, 0.3296, 0.7046, 0.3308, 0.7046, 0.3308, 0.6256, 0.3296, 0.7046, 0.2506, 0.7046, 0.2506, 0.7058, 0.3297, 0.7058, 0.2494, 0.7046, 0.1704, 0.7046, 0.1703, 0.7058, 0.2494, 0.7058, 0.1323, 0.7114, 0.1317, 0.7434, 0.1328, 0.7423, 0.1335, 0.7089, 0.1661, 0.7415, 0.1328, 0.7423, 0.1317, 0.7434, 0.1636, 0.7427, 0.1698, 0.5075, 0.1323, 0.5067, 0.1335, 0.5078, 0.1692, 0.5086, 0.1335, 0.5411, 0.1335, 0.5078, 0.1323, 0.5067, 0.1323, 0.5386, 0.3364, 0.7427, 0.3683, 0.7427, 0.3672, 0.7415, 0.3339, 0.7415, 0.3664, 0.7058, 0.3672, 0.7415, 0.3683, 0.7427, 0.3675, 0.7052, 0.3675, 0.5448, 0.3675, 0.5075, 0.3663, 0.5087, 0.3663, 0.5442, 0.3308, 0.5087, 0.3663, 0.5087, 0.3675, 0.5075, 0.3302, 0.5075, 0.1336, 0.7078, 0.1335, 0.6256, 0.1323, 0.625, 0.1323, 0.7114, 0.1692, 0.6244, 0.1335, 0.6244, 0.1335, 0.6256, 0.1692, 0.6256, 0.1323, 0.5386, 0.1323, 0.625, 0.1335, 0.6244, 0.1335, 0.5422, 0.1704, 0.5087, 0.2494, 0.5087, 0.25, 0.5075, 0.1698, 0.5075, 0.2506, 0.5442, 0.2506, 0.5087, 0.2494, 0.5087, 0.2494, 0.5442, 0.3302, 0.5075, 0.25, 0.5075, 0.2506, 0.5087, 0.3296, 0.5087, 0.3663, 0.5454, 0.3663, 0.6244, 0.3675, 0.625, 0.3675, 0.5448, 0.3308, 0.6256, 0.3663, 0.6256, 0.3663, 0.6244, 0.3308, 0.6244, 0.3675, 0.7052, 0.3675, 0.625, 0.3663, 0.6256, 0.3663, 0.7046, 0.3328, 0.7415, 0.2506, 0.7415, 0.25, 0.7427, 0.3364, 0.7427, 0.2494, 0.7058, 0.2494, 0.7415, 0.2506, 0.7415, 0.2506, 0.7058, 0.1636, 0.7427, 0.25, 0.7427, 0.2494, 0.7415, 0.1672, 0.7415, 0.1704, 0.6256, 0.2494, 0.6256, 0.2494, 0.6244, 0.1704, 0.6244, 0.2506, 0.7046, 0.2506, 0.6256, 0.2494, 0.6256, 0.2494, 0.7046, 0.3296, 0.6244, 0.2506, 0.6244, 0.2506, 0.6256, 0.3296, 0.6256, 0.2494, 0.5454, 0.2494, 0.6244, 0.2506, 0.6244, 0.2506, 0.5454, 0.1661, 0.7415, 0.1692, 0.7058, 0.1692, 0.7058, 0.1661, 0.7415, 0.3308, 0.6256, 0.3308, 0.7046, 0.3308, 0.7046, 0.3308, 0.6256, 0.2494, 0.7046, 0.2494, 0.6256, 0.2494, 0.6256, 0.2494, 0.7046, 0.1703, 0.7058, 0.1672, 0.7415, 0.1672, 0.7415, 0.1703, 0.7058, 0.3296, 0.7046, 0.3296, 0.6256, 0.3296, 0.6256, 0.3296, 0.7046, 0.3664, 0.7058, 0.3672, 0.7415, 0.3672, 0.7415, 0.3664, 0.7058, 0.2506, 0.6256, 0.2506, 0.7046, 0.2506, 0.7046, 0.2506, 0.6256, 0.3308, 0.5454, 0.3308, 0.6244, 0.3308, 0.6244, 0.3308, 0.5454, 0.1704, 0.6244, 0.2494, 0.6244, 0.2494, 0.6244, 0.1704, 0.6244, 0.3296, 0.6244, 0.3296, 0.5454, 0.3296, 0.5454, 0.3296, 0.6244, 0.3663, 0.5442, 0.3663, 0.5087, 0.3663, 0.5087, 0.3663, 0.5442, 0.2494, 0.6256, 0.1704, 0.6256, 0.1704, 0.6256, 0.2494, 0.6256, 0.2506, 0.5442, 0.3296, 0.5442, 0.3296, 0.5442, 0.2506, 0.5442, 0.3308, 0.5087, 0.3663, 0.5087, 0.3663, 0.5087, 0.3308, 0.5087, 0.3339, 0.7415, 0.3672, 0.7415, 0.3672, 0.7415, 0.3339, 0.7415, 0.3296, 0.5454, 0.2506, 0.5454, 0.2506, 0.5454, 0.3296, 0.5454, 0.1313, 0.75, 0.25, 0.75, 0.25, 0.7427, 0.1636, 0.7427, 0.1636, 0.7427, 0.1317, 0.7434, 0.1281, 0.75, 0.1313, 0.75, 0.1323, 0.7114, 0.125, 0.7438, 0.1259, 0.7461, 0.1317, 0.7434, 0.125, 0.625, 0.125, 0.7438, 0.1323, 0.7114, 0.1323, 0.625, 0.125, 0.5062, 0.125, 0.625, 0.1323, 0.625, 0.1323, 0.5386, 0.1323, 0.5386, 0.1323, 0.5067, 0.125, 0.5031, 0.125, 0.5062, 0.1698, 0.5075, 0.1698, 0.501, 0.1329, 0.501, 0.1323, 0.5067, 0.25, 0.501, 0.1698, 0.501, 0.1698, 0.5075, 0.25, 0.5075, 0.374, 0.7052, 0.374, 0.625, 0.3675, 0.625, 0.3675, 0.7052, 0.3675, 0.7052, 0.3683, 0.7427, 0.374, 0.7421, 0.374, 0.7052, 0.3364, 0.7427, 0.3688, 0.75, 0.3719, 0.75, 0.3683, 0.7427, 0.25, 0.75, 0.3688, 0.75, 0.3364, 0.7427, 0.25, 0.7427, 0.3302, 0.501, 0.25, 0.501, 0.25, 0.5075, 0.3302, 0.5075, 0.3302, 0.5075, 0.3675, 0.5075, 0.3669, 0.5011, 0.3302, 0.501, 0.3675, 0.5448, 0.374, 0.5448, 0.3739, 0.5081, 0.3675, 0.5075, 0.374, 0.625, 0.374, 0.5448, 0.3675, 0.5448, 0.3675, 0.625, 0.1317, 0.7434, 0.1259, 0.7461, 0.125, 0.75, 0.1281, 0.75, 0.1323, 0.5067, 0.1329, 0.501, 0.125, 0.5, 0.125, 0.5031, 0.3683, 0.7427, 0.3719, 0.75, 0.375, 0.75, 0.374, 0.7421, 0.3675, 0.5075, 0.3739, 0.5081, 0.3734, 0.5016, 0.3669, 0.5011, 0.1672, 0.7415, 0.2494, 0.7415, 0.2494, 0.7058, 0.1703, 0.7058, 0.1692, 0.7058, 0.1335, 0.7089, 0.1328, 0.7423, 0.1661, 0.7415, 0.1335, 0.6256, 0.1336, 0.7078, 0.1692, 0.7047, 0.1692, 0.6256, 0.1704, 0.6256, 0.1704, 0.7046, 0.2494, 0.7046, 0.2494, 0.6256, 0.1335, 0.5422, 0.1335, 0.6244, 0.1692, 0.6244, 0.1692, 0.5453, 0.1692, 0.5442, 0.1692, 0.5086, 0.1335, 0.5078, 0.1335, 0.5411, 0.1704, 0.5454, 0.1704, 0.6244, 0.2494, 0.6244, 0.2494, 0.5454, 0.2494, 0.5087, 0.1704, 0.5087, 0.1704, 0.5442, 0.2494, 0.5442, 0.3663, 0.7046, 0.3663, 0.6256, 0.3308, 0.6256, 0.3308, 0.7046, 0.3308, 0.7058, 0.3339, 0.7415, 0.3672, 0.7415, 0.3664, 0.7058, 0.2506, 0.6256, 0.2506, 0.7046, 0.3296, 0.7046, 0.3296, 0.6256, 0.2506, 0.7415, 0.3328, 0.7415, 0.3297, 0.7058, 0.2506, 0.7058, 0.3296, 0.5087, 0.2506, 0.5087, 0.2506, 0.5442, 0.3296, 0.5442, 0.3308, 0.5442, 0.3663, 0.5442, 0.3663, 0.5087, 0.3308, 0.5087, 0.2506, 0.5454, 0.2506, 0.6244, 0.3296, 0.6244, 0.3296, 0.5454, 0.3663, 0.6244, 0.3663, 0.5454, 0.3308, 0.5454, 0.3308, 0.6244, 0.2506, 0.6244, 0.3296, 0.6244, 0.3296, 0.6244, 0.2506, 0.6244, 0.1335, 0.6244, 0.1692, 0.6244, 0.1692, 0.6244, 0.1335, 0.6244, 0.2506, 0.7046, 0.3296, 0.7046, 0.3296, 0.7046, 0.2506, 0.7046, 0.1336, 0.7078, 0.1692, 0.7047, 0.1692, 0.7047, 0.1336, 0.7078, 0.3296, 0.6256, 0.2506, 0.6256, 0.2506, 0.6256, 0.3296, 0.6256, 0.1692, 0.6256, 0.1335, 0.6256, 0.1335, 0.6256, 0.1692, 0.6256, 0.3297, 0.7058, 0.2506, 0.7058, 0.2506, 0.7058, 0.3297, 0.7058, 0.1692, 0.7058, 0.1335, 0.7089, 0.1335, 0.7089, 0.1692, 0.7058, 0.2494, 0.6244, 0.2494, 0.5454, 0.2494, 0.5454, 0.2494, 0.6244, 0.1704, 0.7046, 0.2494, 0.7046, 0.2494, 0.7046, 0.1704, 0.7046, 0.1692, 0.5453, 0.1335, 0.5422, 0.1335, 0.5422, 0.1692, 0.5453, 0.2506, 0.5454, 0.2506, 0.6244, 0.2506, 0.6244, 0.2506, 0.5454, 0.1335, 0.5422, 0.1335, 0.5422, 0.1335, 0.5422, 0.1335, 0.5422, 0.2494, 0.7058, 0.1703, 0.7058, 0.1703, 0.7058, 0.2494, 0.7058, 0.1335, 0.5411, 0.1692, 0.5442, 0.1692, 0.5442, 0.1335, 0.5411, 0.1704, 0.5087, 0.1704, 0.5087, 0.1704, 0.5087, 0.1704, 0.5087, 0.1704, 0.5087, 0.1704, 0.5442, 0.1704, 0.5442, 0.1704, 0.5087, 0.1692, 0.5442, 0.1692, 0.5086, 0.1692, 0.5086, 0.1692, 0.5442, 0.2506, 0.5087, 0.2506, 0.5442, 0.2506, 0.5442, 0.2506, 0.5087, 0.1661, 0.7415, 0.1661, 0.7415, 0.1661, 0.7415, 0.1661, 0.7415, 0.3308, 0.7046, 0.3663, 0.7046, 0.3663, 0.7046, 0.3308, 0.7046, 0.2494, 0.5442, 0.2494, 0.5087, 0.2494, 0.5087, 0.2494, 0.5442, 0.1335, 0.7089, 0.1328, 0.7423, 0.1328, 0.7423, 0.1335, 0.7089, 0.3664, 0.7058, 0.3308, 0.7058, 0.3308, 0.7058, 0.3664, 0.7058, 0.3328, 0.7415, 0.3297, 0.7058, 0.3297, 0.7058, 0.3328, 0.7415, 0.3296, 0.5087, 0.2506, 0.5087, 0.2506, 0.5087, 0.3296, 0.5087, 0.3308, 0.7058, 0.3339, 0.7415, 0.3339, 0.7415, 0.3308, 0.7058, 0.3664, 0.7058, 0.3664, 0.7058, 0.3664, 0.7058, 0.3664, 0.7058, 0.3296, 0.5442, 0.3296, 0.5087, 0.3296, 0.5087, 0.3296, 0.5442, 0.1692, 0.5086, 0.1335, 0.5078, 0.1335, 0.5078, 0.1692, 0.5086, 0.3308, 0.5087, 0.3308, 0.5442, 0.3308, 0.5442, 0.3308, 0.5087, 0.3663, 0.6256, 0.3308, 0.6256, 0.3308, 0.6256, 0.3663, 0.6256, 0.1335, 0.5411, 0.1335, 0.5411, 0.1335, 0.5411, 0.1335, 0.5411, 0.3663, 0.5454, 0.3308, 0.5454, 0.3308, 0.5454, 0.3663, 0.5454, 0.3308, 0.6244, 0.3663, 0.6244, 0.3663, 0.6244, 0.3308, 0.6244, 0.3308, 0.5442, 0.3663, 0.5442, 0.3663, 0.5442, 0.3308, 0.5442, 0.1704, 0.6256, 0.1704, 0.7046, 0.1704, 0.7046, 0.1704, 0.6256, 0.3672, 0.7415, 0.3664, 0.7058, 0.3664, 0.7058, 0.3672, 0.7415, 0.1692, 0.7047, 0.1692, 0.6256, 0.1692, 0.6256, 0.1692, 0.7047, 0.3339, 0.7415, 0.3672, 0.7415, 0.3672, 0.7415, 0.3339, 0.7415, 0.3672, 0.7415, 0.3339, 0.7415, 0.3339, 0.7415, 0.3672, 0.7415, 0.1704, 0.5454, 0.1704, 0.6244, 0.1704, 0.6244, 0.1704, 0.5454, 0.3672, 0.7415, 0.3664, 0.7058, 0.3664, 0.7058, 0.3672, 0.7415, 0.1692, 0.6244, 0.1692, 0.5453, 0.1692, 0.5453, 0.1692, 0.6244, 0.2494, 0.7415, 0.2494, 0.7058, 0.2494, 0.7058, 0.2494, 0.7415, 0.2494, 0.5454, 0.1704, 0.5454, 0.1704, 0.5454, 0.2494, 0.5454, 0.2506, 0.7058, 0.2506, 0.7415, 0.2506, 0.7415, 0.2506, 0.7058, 0.1704, 0.5442, 0.2494, 0.5442, 0.2494, 0.5442, 0.1704, 0.5442, 0.3663, 0.5087, 0.3308, 0.5087, 0.3308, 0.5087, 0.3663, 0.5087, 0.3663, 0.5442, 0.3663, 0.5087, 0.3663, 0.5087, 0.3663, 0.5442, 0.3663, 0.5087, 0.3663, 0.5442, 0.3663, 0.5442, 0.3663, 0.5087, 0.3663, 0.5442, 0.3663, 0.5442, 0.3663, 0.5442, 0.3663, 0.5442, 0.3663, 0.5087, 0.3308, 0.5087, 0.3308, 0.5087, 0.3663, 0.5087, 0.3308, 0.5087, 0.3308, 0.5087, 0.3308, 0.5087, 0.3308, 0.5087, 0.3296, 0.5087, 0.2506, 0.5087, 0.2506, 0.5087, 0.3296, 0.5087, 0.2506, 0.5087, 0.3296, 0.5087, 0.3296, 0.5087, 0.2506, 0.5087, 0.2506, 0.5087, 0.2506, 0.5087, 0.2506, 0.5087, 0.2506, 0.5087, 0.3296, 0.5087, 0.3296, 0.5087, 0.3296, 0.5087, 0.3296, 0.5087, 0.2494, 0.5087, 0.1704, 0.5087, 0.1704, 0.5087, 0.2494, 0.5087, 0.1704, 0.5087, 0.2494, 0.5087, 0.2494, 0.5087, 0.1704, 0.5087, 0.2494, 0.5087, 0.1704, 0.5087, 0.1704, 0.5087, 0.2494, 0.5087, 0.2494, 0.5087, 0.2494, 0.5087, 0.2494, 0.5087, 0.2494, 0.5087, 0.1692, 0.5086, 0.1335, 0.5078, 0.1335, 0.5078, 0.1692, 0.5086, 0.1335, 0.5078, 0.1335, 0.5411, 0.1335, 0.5411, 0.1335, 0.5078, 0.1335, 0.5078, 0.1692, 0.5086, 0.1692, 0.5086, 0.1335, 0.5078, 0.1335, 0.5078, 0.1335, 0.5411, 0.1335, 0.5411, 0.1335, 0.5078, 0.1335, 0.5411, 0.1335, 0.5078, 0.1335, 0.5078, 0.1335, 0.5411, 0.1692, 0.5086, 0.1692, 0.5086, 0.1692, 0.5086, 0.1692, 0.5086, 0.1335, 0.5422, 0.1335, 0.6244, 0.1335, 0.6244, 0.1335, 0.5422, 0.1335, 0.6244, 0.1335, 0.5422, 0.1335, 0.5422, 0.1335, 0.6244, 0.1335, 0.5422, 0.1335, 0.6244, 0.1335, 0.6244, 0.1335, 0.5422, 0.1335, 0.6244, 0.1335, 0.6244, 0.1335, 0.6244, 0.1335, 0.6244, 0.1335, 0.6256, 0.1336, 0.7078, 0.1336, 0.7078, 0.1335, 0.6256, 0.1336, 0.7078, 0.1336, 0.7078, 0.1335, 0.6256, 0.1335, 0.6256, 0.1336, 0.7078, 0.1336, 0.7078, 0.1336, 0.7078, 0.1336, 0.7078, 0.1335, 0.6256, 0.1335, 0.6256, 0.1336, 0.7078, 0.1336, 0.7078, 0.1335, 0.6256, 0.1335, 0.6256, 0.1335, 0.6256, 0.1335, 0.6256, 0.1672, 0.7415, 0.2494, 0.7415, 0.2494, 0.7415, 0.1672, 0.7415, 0.2494, 0.7415, 0.2494, 0.7415, 0.1672, 0.7415, 0.1672, 0.7415, 0.2494, 0.7415, 0.2494, 0.7415, 0.2494, 0.7415, 0.2494, 0.7415, 0.1672, 0.7415, 0.1672, 0.7415, 0.2494, 0.7415, 0.2494, 0.7415, 0.1672, 0.7415, 0.1672, 0.7415, 0.1672, 0.7415, 0.1672, 0.7415, 0.3663, 0.6244, 0.3663, 0.5454, 0.3663, 0.5454, 0.3663, 0.6244, 0.3663, 0.5454, 0.3663, 0.5454, 0.3663, 0.6244, 0.3663, 0.6244, 0.3663, 0.5454, 0.3663, 0.5454, 0.3663, 0.5454, 0.3663, 0.5454, 0.3663, 0.6244, 0.3663, 0.6244, 0.3663, 0.5454, 0.3663, 0.5454, 0.3663, 0.6244, 0.3663, 0.6244, 0.3663, 0.6244, 0.3663, 0.6244, 0.3663, 0.7046, 0.3663, 0.6256, 0.3663, 0.6256, 0.3663, 0.7046, 0.3663, 0.6256, 0.3663, 0.6256, 0.3663, 0.7046, 0.3663, 0.7046, 0.3663, 0.6256, 0.3663, 0.6256, 0.3663, 0.6256, 0.3663, 0.6256, 0.3663, 0.7046, 0.3663, 0.7046, 0.3663, 0.6256, 0.3663, 0.6256, 0.3663, 0.7046, 0.3663, 0.7046, 0.3663, 0.7046, 0.3663, 0.7046, 0.2506, 0.7415, 0.3328, 0.7415, 0.3328, 0.7415, 0.2506, 0.7415, 0.3328, 0.7415, 0.3328, 0.7415, 0.2506, 0.7415, 0.2506, 0.7415, 0.3328, 0.7415, 0.3328, 0.7415, 0.3328, 0.7415, 0.3328, 0.7415, 0.2506, 0.7415, 0.2506, 0.7415, 0.3328, 0.7415, 0.3328, 0.7415, 0.2506, 0.7415, 0.2506, 0.7415, 0.2506, 0.7415, 0.2506, 0.7415, 0.3339, 0.7415, 0.3339, 0.7415, 0.3339, 0.7415, 0.3339, 0.7415, 0.1335, 0.7089, 0.1328, 0.7423, 0.1328, 0.7423, 0.1335, 0.7089, 0.1328, 0.7423, 0.1661, 0.7415, 0.1661, 0.7415, 0.1328, 0.7423, 0.1328, 0.7423, 0.1335, 0.7089, 0.1335, 0.7089, 0.1328, 0.7423, 0.1328, 0.7423, 0.1661, 0.7415, 0.1661, 0.7415, 0.1328, 0.7423, 0.1335, 0.7089, 0.1335, 0.7089, 0.1335, 0.7089, 0.1335, 0.7089, 0.1661, 0.7415, 0.1328, 0.7423, 0.1328, 0.7423, 0.1661, 0.7415])
me_cube_002.update()

# ---- objects
ob_top = bpy.data.objects.new('Top', me_cube_001)
ob_bottom = bpy.data.objects.new('Bottom', me_cube_002)
ob_light = bpy.data.objects.new('Light', light_light)
ob_camera = bpy.data.objects.new('Camera', cam_camera)

# ---- transforms, parenting, visibility, modifiers, constraints
ob_top.location = (-0.8638, -0.8638, 2.0)
ob_bottom.location = (0.0, 0.0, 0.0)
ob_light.location = (4.076, 1.005, 5.904)
ob_light.rotation_euler = (0.6503, 0.05522, 1.866)
ob_light.lock_rotations_4d = False
ob_light.empty_display_type = 'ARROWS'
ob_light.color = (0.0, 0.0, 0.0, 0.0)
ob_light.lineart.crease_threshold = 0.0
ob_camera.location = (7.359, -6.926, 4.958)
ob_camera.rotation_euler = (1.109, 0.0, 0.8149)
ob_camera.lock_rotations_4d = False
ob_camera.empty_display_type = 'ARROWS'
ob_camera.color = (0.0, 0.0, 0.0, 0.0)
ob_camera.display_type = 'WIRE'
ob_camera.lineart.crease_threshold = 0.0

# ---- collection membership
scene.collection.objects.link(ob_top)
scene.collection.objects.link(ob_bottom)
col_collection.objects.link(ob_light)
col_collection.objects.link(ob_camera)
def _layer_coll(name, lc=None):
    lc = lc or bpy.context.view_layer.layer_collection
    for c in lc.children:
        if c.name == name: return c
        r = _layer_coll(name, c)
        if r: return r
_layer_coll('Collection').exclude = True

# ---- scene / render settings (as saved in the file)
scene.camera = ob_camera
scene.frame_start = 1; scene.frame_end = 250; scene.frame_set(1)
scene.render.engine = 'BLENDER_EEVEE_NEXT'
bpy.context.view_layer.update()
